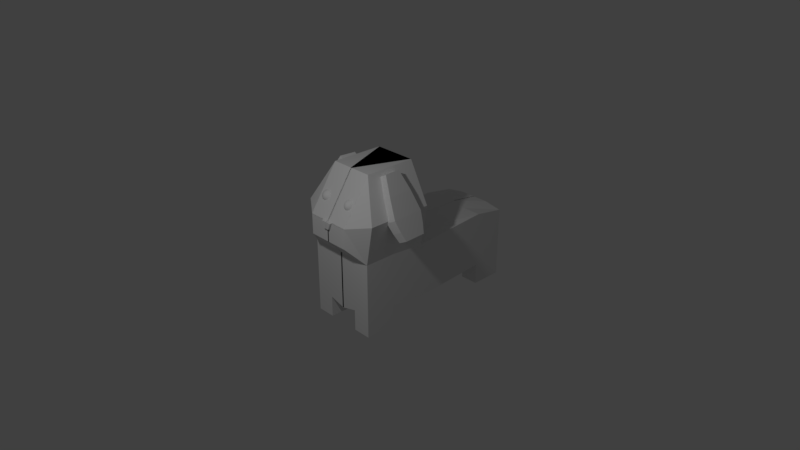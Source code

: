 # Source: dogplz.blend  (saved by Blender 2.79.0; exported with 4.5.12 LTS)
import bpy
from mathutils import Matrix  # noqa: F401  (used for matrix-valued properties, if any)

bpy.ops.wm.read_factory_settings(use_empty=True)
scene = bpy.context.scene
scene.name = 'Scene'

# ---- collections
col_collection_1 = bpy.data.collections.new('Collection 1'); scene.collection.children.link(col_collection_1)

# ---- materials (node trees are filled in below, after node groups)
mat_material = bpy.data.materials.new('Material')
mat_material.alpha_threshold = 0.0
mat_material.use_transparent_shadow = False
mat_material.roughness = 0.5
mat_material.line_color = (0.0, 0.0, 0.0, 1.0)

# ---- material node trees

# ---- world
world_world = bpy.data.worlds.new('World'); scene.world = world_world
world_world.color = (0.05088, 0.05088, 0.05088)
world_world.use_sun_shadow = False
world_world.sun_shadow_jitter_overblur = 0.0
world_world.cycles.sampling_method = 'MANUAL'

# ---- cameras
cam_camera = bpy.data.cameras.new('Camera')
cam_camera.clip_end = 100.0
cam_camera.lens = 35.0
cam_camera.sensor_width = 32.0
cam_camera.sensor_height = 18.0
cam_camera.ortho_scale = 7.314
cam_camera.dof.focus_distance = 0.0
cam_camera.dof.aperture_fstop = 128.0

# ---- lights
light_lamp = bpy.data.lights.new('Lamp', 'POINT')
light_lamp.transmission_factor = 0.0
light_lamp.cutoff_distance = 30.0
light_lamp.energy = 100.0
light_lamp.shadow_buffer_clip_start = 1.001
light_lamp.shadow_soft_size = 0.1
light_lamp.shadow_maximum_resolution = 0.006
light_lamp.use_absolute_resolution = True

# ---- meshes
me_cube = bpy.data.meshes.new('Cube')
me_cube.from_pydata([(0.4808, 0.4557, -0.6156), (0.4808, -0.4557, -0.5538), (0.2932, 0.4557, 1.272), (0.3007, -0.2619, 1.272), (-0.01103, 0.4557, -0.6156), (-0.01103, -0.4557, -0.6156), (-0.2897, 0.4557, 1.272), (-0.008811, -0.2619, 1.272), (0.4808, 0.4557, 0.1529), (0.4808, -0.4557, 0.1924), (-0.01103, 0.4557, 0.2602), (-0.01103, -0.4557, 0.1924), (0.4808, 1.977, -0.5538), (-0.01103, 1.977, -0.6156), (0.4808, 1.977, 0.148), (-0.01103, 1.977, 0.1924), (0.3019, -0.6527, 0.4097), (0.3075, -0.6527, 0.6837), (-0.008811, -0.6527, 0.6837), (-0.008811, -0.6527, 0.4097), (0.5809, 0.4557, 0.736), (0.5809, -0.4557, 0.736), (-0.00881, 0.4557, 0.736), (-0.008811, -0.4557, 0.736), (0.3019, -0.6527, 0.6857), (-0.008811, -0.6527, 0.6857), (0.2276, 0.4557, -0.6156), (0.2276, -0.4557, -0.5538), (-0.006849, 0.4557, 1.272), (0.1413, -0.2619, 1.272), (0.2276, -0.4557, 0.1924), (0.2276, 0.4557, 0.2245), (0.2276, 1.977, -0.5538), (0.2276, 1.977, 0.1924), (0.1447, -0.6527, 0.6837), (0.142, -0.6527, 0.4097), (0.142, -0.6527, 0.6857), (0.2773, 0.4557, 0.8038), (-0.01103, -0.4557, -0.3294), (0.4808, 0.4557, -0.3294), (0.4808, -0.4557, -0.3294), (-0.01103, 0.4557, -0.3294), (0.4808, 1.977, -0.3738), (-0.01103, 1.977, -0.3294), (0.2276, 1.977, -0.3294), (0.2276, -0.4557, -0.3294), (0.4808, -0.02288, -0.5538), (0.2971, 0.07887, 1.272), (-0.1422, 0.07887, 1.272), (-0.01103, -0.02288, -0.6156), (0.4808, -0.02288, 0.1924), (0.581, -0.02288, 0.736), (0.2276, -0.02288, -0.5538), (0.07097, 0.07887, 1.272), (0.4808, -0.02288, -0.3294), (-0.01103, 1.542, 0.2602), (-0.01103, 1.542, -0.6156), (0.4808, 1.542, -0.5538), (0.4808, 1.542, 0.2238), (0.2276, 1.542, -0.5538), (0.2276, 1.542, 0.2277), (0.4808, 1.542, -0.3294), (-0.01103, 1.542, -0.3294), (0.4808, -0.02288, -0.8455), (0.4808, -0.4557, -0.8455), (0.4808, 1.542, -0.8455), (0.4808, 1.977, -0.8455), (0.2276, -0.4557, -0.8455), (0.2276, 1.977, -0.8455), (0.2276, 1.542, -0.8455), (0.2276, -0.02288, -0.8455), (-0.03296, 2.336, -0.303), (-0.03513, 1.895, 0.1482), (-0.03296, 2.384, -0.2864), (-0.03513, 1.965, 0.173), (0.03461, 2.336, -0.303), (0.03679, 1.895, 0.1482), (0.03461, 2.384, -0.2864), (0.03679, 1.965, 0.173), (-0.06304, 2.16, -0.2044), (-0.09267, 2.053, -0.09053), (-0.09267, 1.945, 0.02329), (-0.09267, 2.13, 0.07019), (-0.09267, 2.237, -0.04363), (-0.06304, 2.345, -0.1575), (0.09432, 2.13, 0.07019), (0.09432, 2.237, -0.04363), (0.0647, 2.345, -0.1575), (0.09432, 1.945, 0.02329), (0.09432, 2.053, -0.09053), (0.0647, 2.16, -0.2044), (-0.09267, 2.13, 0.07019), (-0.09267, 2.237, -0.04363), (0.09432, 2.13, 0.07019), (0.09432, 2.237, -0.04363), (-0.0007156, -0.6847, 0.5951), (-0.0007156, -0.6847, 0.686), (-0.0007156, -0.6428, 0.5951), (-0.0007156, -0.6428, 0.686), (0.04018, -0.6847, 0.5951), (0.08065, -0.6847, 0.686), (0.04018, -0.6428, 0.5951), (0.08065, -0.6428, 0.686), (0.2749, -0.3999, 0.8827), (0.2762, -0.3989, 0.8983), (0.2749, -0.3999, 0.9139), (0.2708, -0.4028, 0.9288), (0.2643, -0.4075, 0.9426), (0.2555, -0.4138, 0.9547), (0.2447, -0.4215, 0.9647), (0.2325, -0.4303, 0.972), (0.2192, -0.4398, 0.9766), (0.2171, -0.4371, 0.82), (0.2284, -0.425, 0.8245), (0.2389, -0.4138, 0.8319), (0.248, -0.404, 0.8418), (0.2555, -0.396, 0.8539), (0.261, -0.39, 0.8677), (0.2645, -0.3863, 0.8827), (0.2656, -0.3851, 0.8983), (0.2645, -0.3863, 0.9139), (0.261, -0.39, 0.9288), (0.2555, -0.396, 0.9426), (0.248, -0.404, 0.9547), (0.2389, -0.4138, 0.9647), (0.2284, -0.425, 0.972), (0.2171, -0.4371, 0.9766), (0.2146, -0.4349, 0.82), (0.2235, -0.4206, 0.8245), (0.2317, -0.4075, 0.8319), (0.2389, -0.396, 0.8418), (0.2447, -0.3865, 0.8539), (0.2491, -0.3795, 0.8677), (0.2518, -0.3752, 0.8827), (0.2527, -0.3737, 0.8983), (0.2518, -0.3752, 0.9139), (0.2491, -0.3795, 0.9288), (0.2447, -0.3865, 0.9426), (0.2389, -0.396, 0.9547), (0.2317, -0.4075, 0.9647), (0.2235, -0.4206, 0.972), (0.2146, -0.4349, 0.9766), (0.2117, -0.4333, 0.82), (0.2179, -0.4174, 0.8245), (0.2235, -0.4028, 0.8319), (0.2284, -0.39, 0.8418), (0.2325, -0.3795, 0.8539), (0.2355, -0.3717, 0.8677), (0.2374, -0.3669, 0.8827), (0.238, -0.3653, 0.8983), (0.2374, -0.3669, 0.9139), (0.2355, -0.3717, 0.9288), (0.2325, -0.3795, 0.9426), (0.2284, -0.39, 0.9547), (0.2235, -0.4028, 0.9647), (0.2179, -0.4174, 0.972), (0.2117, -0.4333, 0.9766), (0.2086, -0.4322, 0.82), (0.2117, -0.4154, 0.8245), (0.2146, -0.3999, 0.8319), (0.2171, -0.3863, 0.8418), (0.2192, -0.3752, 0.8539), (0.2207, -0.3669, 0.8677), (0.2217, -0.3618, 0.8827), (0.222, -0.36, 0.8983), (0.2217, -0.3618, 0.9139), (0.2207, -0.3669, 0.9288), (0.2192, -0.3752, 0.9426), (0.2171, -0.3863, 0.9547), (0.2146, -0.3999, 0.9647), (0.2117, -0.4154, 0.972), (0.2086, -0.4322, 0.9766), (0.2054, -0.3989, 0.8319), (0.2054, -0.36, 0.8827), (0.2054, -0.3583, 0.8983), (0.2054, -0.36, 0.9139), (0.2054, -0.3653, 0.9288), (0.2054, -0.3737, 0.9426), (0.2054, -0.3851, 0.9547), (0.2054, -0.3989, 0.9647), (0.2054, -0.4147, 0.972), (0.2054, -0.4319, 0.9766), (0.2708, -0.4028, 0.8677), (0.2643, -0.4075, 0.8539), (0.2555, -0.4138, 0.8418), (0.2447, -0.4215, 0.8319), (0.2325, -0.4303, 0.8245), (0.2192, -0.4398, 0.82), (0.2207, -0.4429, 0.9766), (0.2355, -0.4364, 0.972), (0.2491, -0.4303, 0.9647), (0.261, -0.425, 0.9547), (0.2708, -0.4206, 0.9426), (0.2781, -0.4174, 0.9288), (0.2826, -0.4154, 0.9139), (0.2841, -0.4147, 0.8983), (0.2826, -0.4154, 0.8827), (0.2781, -0.4174, 0.8677), (0.2708, -0.4206, 0.8539), (0.261, -0.425, 0.8418), (0.2491, -0.4303, 0.8319), (0.2355, -0.4364, 0.8245), (0.2207, -0.4429, 0.82), (0.2217, -0.4463, 0.9766), (0.2374, -0.4429, 0.972), (0.2518, -0.4398, 0.9647), (0.2645, -0.4371, 0.9547), (0.2749, -0.4349, 0.9426), (0.2826, -0.4333, 0.9288), (0.2873, -0.4322, 0.9139), (0.289, -0.4319, 0.8983), (0.2873, -0.4322, 0.8827), (0.2826, -0.4333, 0.8677), (0.2749, -0.4349, 0.8539), (0.2645, -0.4371, 0.8418), (0.2518, -0.4398, 0.8319), (0.2374, -0.4429, 0.8245), (0.2217, -0.4463, 0.82), (0.222, -0.4497, 0.9766), (0.238, -0.4497, 0.972), (0.2527, -0.4497, 0.9647), (0.2656, -0.4497, 0.9547), (0.2762, -0.4497, 0.9426), (0.2841, -0.4497, 0.9288), (0.289, -0.4497, 0.9139), (0.2906, -0.4497, 0.8983), (0.289, -0.4497, 0.8827), (0.2841, -0.4497, 0.8677), (0.2762, -0.4497, 0.8539), (0.2656, -0.4497, 0.8418), (0.2527, -0.4497, 0.8319), (0.238, -0.4497, 0.8245), (0.222, -0.4497, 0.82), (0.2217, -0.4532, 0.9766), (0.2374, -0.4566, 0.972), (0.2518, -0.4597, 0.9647), (0.2645, -0.4624, 0.9547), (0.2749, -0.4646, 0.9426), (0.2826, -0.4662, 0.9288), (0.2873, -0.4672, 0.9139), (0.289, -0.4676, 0.8983), (0.2873, -0.4672, 0.8827), (0.2826, -0.4662, 0.8677), (0.2749, -0.4646, 0.8539), (0.2645, -0.4624, 0.8418), (0.2518, -0.4597, 0.8319), (0.2374, -0.4566, 0.8245), (0.2217, -0.4532, 0.82), (0.2207, -0.4566, 0.9766), (0.2355, -0.4631, 0.972), (0.2491, -0.4692, 0.9647), (0.261, -0.4745, 0.9547), (0.2708, -0.4788, 0.9426), (0.2781, -0.4821, 0.9288), (0.2826, -0.4841, 0.9139), (0.2841, -0.4847, 0.8983), (0.2826, -0.4841, 0.8827), (0.2781, -0.4821, 0.8677), (0.2708, -0.4788, 0.8539), (0.261, -0.4745, 0.8418), (0.2491, -0.4692, 0.8319), (0.2355, -0.4631, 0.8245), (0.2207, -0.4566, 0.82), (0.2192, -0.4597, 0.9766), (0.2325, -0.4692, 0.972), (0.2447, -0.478, 0.9647), (0.2555, -0.4857, 0.9547), (0.2643, -0.492, 0.9426), (0.2708, -0.4967, 0.9288), (0.2749, -0.4996, 0.9139), (0.2762, -0.5006, 0.8983), (0.2749, -0.4996, 0.8827), (0.2708, -0.4967, 0.8677), (0.2643, -0.492, 0.8539), (0.2555, -0.4857, 0.8418), (0.2447, -0.478, 0.8319), (0.2325, -0.4692, 0.8245), (0.2192, -0.4597, 0.82), (0.2171, -0.4624, 0.9766), (0.2284, -0.4745, 0.972), (0.2389, -0.4857, 0.9647), (0.248, -0.4955, 0.9547), (0.2555, -0.5035, 0.9426), (0.261, -0.5095, 0.9288), (0.2645, -0.5132, 0.9139), (0.2656, -0.5144, 0.8983), (0.2645, -0.5132, 0.8827), (0.261, -0.5095, 0.8677), (0.2555, -0.5035, 0.8539), (0.248, -0.4955, 0.8418), (0.2389, -0.4857, 0.8319), (0.2284, -0.4745, 0.8245), (0.2171, -0.4624, 0.82), (0.2146, -0.4646, 0.9766), (0.2235, -0.4788, 0.972), (0.2317, -0.492, 0.9647), (0.2389, -0.5035, 0.9547), (0.2447, -0.513, 0.9426), (0.2491, -0.52, 0.9288), (0.2518, -0.5243, 0.9139), (0.2527, -0.5258, 0.8983), (0.2518, -0.5243, 0.8827), (0.2491, -0.52, 0.8677), (0.2447, -0.513, 0.8539), (0.2389, -0.5035, 0.8418), (0.2317, -0.492, 0.8319), (0.2235, -0.4788, 0.8245), (0.2146, -0.4646, 0.82), (0.2054, -0.4497, 0.8185), (0.2117, -0.4662, 0.9766), (0.2179, -0.4821, 0.972), (0.2235, -0.4967, 0.9647), (0.2284, -0.5095, 0.9547), (0.2325, -0.52, 0.9426), (0.2355, -0.5278, 0.9288), (0.2374, -0.5326, 0.9139), (0.238, -0.5342, 0.8983), (0.2374, -0.5326, 0.8827), (0.2355, -0.5278, 0.8677), (0.2325, -0.52, 0.8539), (0.2284, -0.5095, 0.8418), (0.2235, -0.4967, 0.8319), (0.2179, -0.4821, 0.8245), (0.2117, -0.4662, 0.82), (0.2086, -0.4672, 0.9766), (0.2117, -0.4841, 0.972), (0.2146, -0.4996, 0.9647), (0.2171, -0.5132, 0.9547), (0.2192, -0.5243, 0.9426), (0.2207, -0.5326, 0.9288), (0.2217, -0.5377, 0.9139), (0.222, -0.5394, 0.8983), (0.2217, -0.5377, 0.8827), (0.2207, -0.5326, 0.8677), (0.2192, -0.5243, 0.8539), (0.2171, -0.5132, 0.8418), (0.2146, -0.4996, 0.8319), (0.2117, -0.4841, 0.8245), (0.2086, -0.4672, 0.82), (0.2054, -0.4676, 0.9766), (0.2054, -0.4847, 0.972), (0.2054, -0.5006, 0.9647), (0.2054, -0.5144, 0.9547), (0.2054, -0.5258, 0.9426), (0.2054, -0.5342, 0.9288), (0.2054, -0.5394, 0.9139), (0.2054, -0.5412, 0.8983), (0.2054, -0.5394, 0.8827), (0.2054, -0.5342, 0.8677), (0.2054, -0.5258, 0.8539), (0.2054, -0.5144, 0.8418), (0.2054, -0.5006, 0.8319), (0.2054, -0.4847, 0.8245), (0.2054, -0.4676, 0.82), (0.2021, -0.4672, 0.9766), (0.199, -0.4841, 0.972), (0.1961, -0.4996, 0.9647), (0.1936, -0.5132, 0.9547), (0.1916, -0.5243, 0.9426), (0.19, -0.5326, 0.9288), (0.1891, -0.5377, 0.9139), (0.1888, -0.5394, 0.8983), (0.1891, -0.5377, 0.8827), (0.19, -0.5326, 0.8677), (0.1916, -0.5243, 0.8539), (0.1936, -0.5132, 0.8418), (0.1961, -0.4996, 0.8319), (0.199, -0.4841, 0.8245), (0.2021, -0.4672, 0.82), (0.199, -0.4662, 0.9766), (0.1929, -0.4821, 0.972), (0.1873, -0.4967, 0.9647), (0.1823, -0.5095, 0.9547), (0.1783, -0.52, 0.9426), (0.1752, -0.5278, 0.9288), (0.1734, -0.5326, 0.9139), (0.1728, -0.5342, 0.8983), (0.1734, -0.5326, 0.8827), (0.1752, -0.5278, 0.8677), (0.1783, -0.52, 0.8539), (0.1823, -0.5095, 0.8418), (0.1873, -0.4967, 0.8319), (0.1929, -0.4821, 0.8245), (0.199, -0.4662, 0.82), (0.1961, -0.4646, 0.9766), (0.1873, -0.4788, 0.972), (0.1791, -0.492, 0.9647), (0.1719, -0.5035, 0.9547), (0.166, -0.513, 0.9426), (0.1616, -0.52, 0.9288), (0.1589, -0.5243, 0.9139), (0.158, -0.5258, 0.8983), (0.1589, -0.5243, 0.8827), (0.1616, -0.52, 0.8677), (0.166, -0.513, 0.8539), (0.1719, -0.5035, 0.8418), (0.1791, -0.492, 0.8319), (0.1873, -0.4788, 0.8245), (0.1961, -0.4646, 0.82), (0.2054, -0.4497, 0.9781), (0.1936, -0.4624, 0.9766), (0.1823, -0.4745, 0.972), (0.1719, -0.4857, 0.9647), (0.1628, -0.4955, 0.9547), (0.1553, -0.5035, 0.9426), (0.1497, -0.5095, 0.9288), (0.1463, -0.5132, 0.9139), (0.1451, -0.5144, 0.8983), (0.1463, -0.5132, 0.8827), (0.1497, -0.5095, 0.8677), (0.1553, -0.5035, 0.8539), (0.1628, -0.4955, 0.8418), (0.1719, -0.4857, 0.8319), (0.1823, -0.4745, 0.8245), (0.1936, -0.4624, 0.82), (0.1916, -0.4597, 0.9766), (0.1783, -0.4692, 0.972), (0.166, -0.478, 0.9647), (0.1553, -0.4857, 0.9547), (0.1465, -0.492, 0.9426), (0.1399, -0.4967, 0.9288), (0.1359, -0.4996, 0.9139), (0.1345, -0.5006, 0.8983), (0.1359, -0.4996, 0.8827), (0.1399, -0.4967, 0.8677), (0.1465, -0.492, 0.8539), (0.1553, -0.4857, 0.8418), (0.166, -0.478, 0.8319), (0.1783, -0.4692, 0.8245), (0.1916, -0.4597, 0.82), (0.19, -0.4566, 0.9766), (0.1752, -0.4631, 0.972), (0.1616, -0.4692, 0.9647), (0.1497, -0.4745, 0.9547), (0.1399, -0.4788, 0.9426), (0.1326, -0.4821, 0.9288), (0.1282, -0.4841, 0.9139), (0.1266, -0.4847, 0.8983), (0.1282, -0.4841, 0.8827), (0.1326, -0.4821, 0.8677), (0.1399, -0.4788, 0.8539), (0.1497, -0.4745, 0.8418), (0.1616, -0.4692, 0.8319), (0.1752, -0.4631, 0.8245), (0.19, -0.4566, 0.82), (0.1891, -0.4532, 0.9766), (0.1734, -0.4566, 0.972), (0.1589, -0.4597, 0.9647), (0.1463, -0.4624, 0.9547), (0.1359, -0.4646, 0.9426), (0.1282, -0.4662, 0.9288), (0.1234, -0.4672, 0.9139), (0.1218, -0.4676, 0.8983), (0.1234, -0.4672, 0.8827), (0.1282, -0.4662, 0.8677), (0.1359, -0.4646, 0.8539), (0.1463, -0.4624, 0.8418), (0.1589, -0.4597, 0.8319), (0.1734, -0.4566, 0.8245), (0.1891, -0.4532, 0.82), (0.1888, -0.4497, 0.9766), (0.1728, -0.4497, 0.972), (0.158, -0.4497, 0.9647), (0.1451, -0.4497, 0.9547), (0.1345, -0.4497, 0.9426), (0.1266, -0.4497, 0.9288), (0.1218, -0.4497, 0.9139), (0.1202, -0.4497, 0.8983), (0.1218, -0.4497, 0.8827), (0.1266, -0.4497, 0.8677), (0.1345, -0.4497, 0.8539), (0.1451, -0.4497, 0.8418), (0.158, -0.4497, 0.8319), (0.1728, -0.4497, 0.8245), (0.1888, -0.4497, 0.82), (0.1891, -0.4463, 0.9766), (0.1734, -0.4429, 0.972), (0.1589, -0.4398, 0.9647), (0.1463, -0.4371, 0.9547), (0.1359, -0.4349, 0.9426), (0.1282, -0.4333, 0.9288), (0.1234, -0.4322, 0.9139), (0.1218, -0.4319, 0.8983), (0.1234, -0.4322, 0.8827), (0.1282, -0.4333, 0.8677), (0.1359, -0.4349, 0.8539), (0.1463, -0.4371, 0.8418), (0.1589, -0.4398, 0.8319), (0.1734, -0.4429, 0.8245), (0.1891, -0.4463, 0.82), (0.19, -0.4429, 0.9766), (0.1752, -0.4364, 0.972), (0.1616, -0.4303, 0.9647), (0.1497, -0.425, 0.9547), (0.1399, -0.4206, 0.9426), (0.1326, -0.4174, 0.9288), (0.1282, -0.4154, 0.9139), (0.1266, -0.4147, 0.8983), (0.1282, -0.4154, 0.8827), (0.1326, -0.4174, 0.8677), (0.1399, -0.4206, 0.8539), (0.1497, -0.425, 0.8418), (0.1616, -0.4303, 0.8319), (0.1752, -0.4364, 0.8245), (0.19, -0.4429, 0.82), (0.1916, -0.4398, 0.9766), (0.1783, -0.4303, 0.972), (0.166, -0.4215, 0.9647), (0.1553, -0.4138, 0.9547), (0.1465, -0.4075, 0.9426), (0.1399, -0.4028, 0.9288), (0.1359, -0.3999, 0.9139), (0.1345, -0.3989, 0.8983), (0.1359, -0.3999, 0.8827), (0.1399, -0.4028, 0.8677), (0.1465, -0.4075, 0.8539), (0.1553, -0.4138, 0.8418), (0.166, -0.4215, 0.8319), (0.1783, -0.4303, 0.8245), (0.1916, -0.4398, 0.82), (0.1936, -0.4371, 0.9766), (0.1823, -0.425, 0.972), (0.1719, -0.4138, 0.9647), (0.1628, -0.404, 0.9547), (0.1553, -0.396, 0.9426), (0.1497, -0.39, 0.9288), (0.1463, -0.3863, 0.9139), (0.1451, -0.3851, 0.8983), (0.1463, -0.3863, 0.8827), (0.1497, -0.39, 0.8677), (0.1553, -0.396, 0.8539), (0.1628, -0.404, 0.8418), (0.1719, -0.4138, 0.8319), (0.1823, -0.425, 0.8245), (0.1936, -0.4371, 0.82), (0.1961, -0.4349, 0.9766), (0.1873, -0.4206, 0.972), (0.1791, -0.4075, 0.9647), (0.1719, -0.396, 0.9547), (0.166, -0.3865, 0.9426), (0.1616, -0.3795, 0.9288), (0.1589, -0.3752, 0.9139), (0.158, -0.3737, 0.8983), (0.1589, -0.3752, 0.8827), (0.1616, -0.3795, 0.8677), (0.166, -0.3865, 0.8539), (0.1719, -0.396, 0.8418), (0.1791, -0.4075, 0.8319), (0.1873, -0.4206, 0.8245), (0.1961, -0.4349, 0.82), (0.199, -0.4333, 0.9766), (0.1929, -0.4174, 0.972), (0.1873, -0.4028, 0.9647), (0.1823, -0.39, 0.9547), (0.1783, -0.3795, 0.9426), (0.1752, -0.3717, 0.9288), (0.1734, -0.3669, 0.9139), (0.1728, -0.3653, 0.8983), (0.1734, -0.3669, 0.8827), (0.1752, -0.3717, 0.8677), (0.1783, -0.3795, 0.8539), (0.1823, -0.39, 0.8418), (0.1873, -0.4028, 0.8319), (0.1929, -0.4174, 0.8245), (0.199, -0.4333, 0.82), (0.2021, -0.4322, 0.9766), (0.199, -0.4154, 0.972), (0.1961, -0.3999, 0.9647), (0.1936, -0.3863, 0.9547), (0.1916, -0.3752, 0.9426), (0.19, -0.3669, 0.9288), (0.1891, -0.3618, 0.9139), (0.1888, -0.36, 0.8983), (0.1891, -0.3618, 0.8827), (0.19, -0.3669, 0.8677), (0.1916, -0.3752, 0.8539), (0.1936, -0.3863, 0.8418), (0.1961, -0.3999, 0.8319), (0.199, -0.4154, 0.8245), (0.2021, -0.4322, 0.82), (0.2054, -0.3653, 0.8677), (0.2054, -0.3737, 0.8539), (0.2054, -0.3851, 0.8418), (0.2054, -0.4147, 0.8245), (0.2054, -0.4319, 0.82), (0.701, -0.1213, 0.4631), (0.3105, -0.08995, 1.197), (0.6806, 0.1889, 0.4569), (0.2956, 0.1355, 1.192), (0.8105, -0.1129, 0.521), (0.42, -0.0816, 1.255), (0.7901, 0.1972, 0.5148), (0.4051, 0.1438, 1.25), (0.5557, -0.1994, 0.7051), (0.4233, -0.1543, 0.9491), (0.4177, 0.2057, 0.9515), (0.5437, 0.2581, 0.7057), (0.5362, 0.2147, 1.014), (0.6622, 0.2671, 0.7683), (0.5598, -0.1439, 1.021), (0.6923, -0.189, 0.7773), (0.6186, 0.228, 0.5684), (0.7321, 0.2367, 0.6285), (0.7579, -0.1551, 0.6362), (0.6363, -0.1644, 0.5719)], [], [(51, 47, 3, 21), (62, 55, 15, 43), (29, 7, 18, 34), (53, 48, 7, 29), (52, 27, 5, 49), (45, 30, 11, 38), (37, 31, 10, 22), (54, 50, 9, 40), (44, 32, 13, 43), (61, 57, 12, 42), (60, 58, 14, 33), (59, 56, 13, 32), (36, 34, 18, 25), (30, 9, 16, 35), (23, 11, 19, 25), (21, 3, 17, 24), (9, 21, 24, 16), (7, 23, 25, 18), (35, 36, 25, 19), (28, 37, 22, 6), (50, 51, 21, 9), (2, 20, 37, 28), (16, 24, 36, 35), (11, 30, 35, 19), (24, 17, 34, 36), (57, 59, 69, 65), (55, 60, 33, 15), (42, 12, 32, 44), (20, 8, 31, 37), (40, 9, 30, 45), (59, 32, 68, 69), (47, 53, 29, 3), (3, 29, 34, 17), (1, 40, 45, 27), (14, 42, 44, 33), (58, 61, 42, 14), (33, 44, 43, 15), (46, 54, 40, 1), (27, 45, 38, 5), (56, 62, 43, 13), (0, 39, 54, 46), (2, 28, 53, 47), (0, 46, 52, 26), (8, 20, 51, 50), (39, 8, 50, 54), (26, 52, 49, 4), (28, 6, 48, 53), (20, 2, 47, 51), (4, 41, 62, 56), (8, 39, 61, 58), (10, 31, 60, 55), (0, 26, 59, 57), (26, 4, 56, 59), (31, 8, 58, 60), (39, 0, 57, 61), (41, 10, 55, 62), (65, 69, 68, 66), (63, 64, 67, 70), (27, 52, 70, 67), (12, 57, 65, 66), (1, 27, 67, 64), (52, 46, 63, 70), (32, 12, 66, 68), (46, 1, 64, 63), (81, 72, 74, 82), (82, 74, 78, 85), (85, 78, 76, 88), (88, 76, 72, 81), (73, 77, 75, 71), (78, 74, 72, 76), (75, 90, 79, 71), (90, 89, 80, 79), (89, 88, 81, 80), (77, 87, 90, 75), (87, 86, 89, 90), (86, 85, 88, 89), (73, 84, 87, 77), (84, 83, 86, 87), (83, 82, 91, 92), (71, 79, 84, 73), (79, 80, 83, 84), (80, 81, 82, 83), (92, 91, 93, 94), (82, 85, 93, 91), (85, 86, 94, 93), (86, 83, 92, 94), (95, 96, 98, 97), (97, 98, 102, 101), (101, 102, 100, 99), (99, 100, 96, 95), (97, 101, 99, 95), (102, 98, 96, 100), (581, 580, 162, 161), (178, 179, 169, 168), (582, 581, 161, 160), (177, 178, 168, 167), (172, 582, 160, 159), (176, 177, 167, 166), (583, 172, 159, 158), (175, 176, 166, 165), (584, 583, 158, 157), (174, 175, 165, 164), (181, 399, 171), (308, 584, 157), (173, 174, 164, 163), (180, 181, 171, 170), (580, 173, 163, 162), (179, 180, 170, 169), (170, 171, 156, 155), (162, 163, 148, 147), (169, 170, 155, 154), (161, 162, 147, 146), (168, 169, 154, 153), (160, 161, 146, 145), (167, 168, 153, 152), (159, 160, 145, 144), (166, 167, 152, 151), (158, 159, 144, 143), (165, 166, 151, 150), (157, 158, 143, 142), (164, 165, 150, 149), (171, 399, 156), (308, 157, 142), (163, 164, 149, 148), (151, 152, 137, 136), (143, 144, 129, 128), (150, 151, 136, 135), (142, 143, 128, 127), (149, 150, 135, 134), (156, 399, 141), (308, 142, 127), (148, 149, 134, 133), (155, 156, 141, 140), (147, 148, 133, 132), (154, 155, 140, 139), (146, 147, 132, 131), (153, 154, 139, 138), (145, 146, 131, 130), (152, 153, 138, 137), (144, 145, 130, 129), (132, 133, 118, 117), (139, 140, 125, 124), (131, 132, 117, 116), (138, 139, 124, 123), (130, 131, 116, 115), (137, 138, 123, 122), (129, 130, 115, 114), (136, 137, 122, 121), (128, 129, 114, 113), (135, 136, 121, 120), (127, 128, 113, 112), (134, 135, 120, 119), (141, 399, 126), (308, 127, 112), (133, 134, 119, 118), (140, 141, 126, 125), (113, 114, 185, 186), (120, 121, 106, 105), (112, 113, 186, 187), (119, 120, 105, 104), (126, 399, 111), (308, 112, 187), (118, 119, 104, 103), (125, 126, 111, 110), (117, 118, 103, 182), (124, 125, 110, 109), (116, 117, 182, 183), (123, 124, 109, 108), (115, 116, 183, 184), (122, 123, 108, 107), (114, 115, 184, 185), (121, 122, 107, 106), (183, 182, 197, 198), (108, 109, 190, 191), (184, 183, 198, 199), (107, 108, 191, 192), (185, 184, 199, 200), (106, 107, 192, 193), (186, 185, 200, 201), (105, 106, 193, 194), (187, 186, 201, 202), (104, 105, 194, 195), (111, 399, 188), (308, 187, 202), (103, 104, 195, 196), (110, 111, 188, 189), (182, 103, 196, 197), (109, 110, 189, 190), (202, 201, 216, 217), (195, 194, 209, 210), (188, 399, 203), (308, 202, 217), (196, 195, 210, 211), (189, 188, 203, 204), (197, 196, 211, 212), (190, 189, 204, 205), (198, 197, 212, 213), (191, 190, 205, 206), (199, 198, 213, 214), (192, 191, 206, 207), (200, 199, 214, 215), (193, 192, 207, 208), (201, 200, 215, 216), (194, 193, 208, 209), (206, 205, 220, 221), (214, 213, 228, 229), (207, 206, 221, 222), (215, 214, 229, 230), (208, 207, 222, 223), (216, 215, 230, 231), (209, 208, 223, 224), (217, 216, 231, 232), (210, 209, 224, 225), (203, 399, 218), (308, 217, 232), (211, 210, 225, 226), (204, 203, 218, 219), (212, 211, 226, 227), (205, 204, 219, 220), (213, 212, 227, 228), (225, 224, 239, 240), (218, 399, 233), (308, 232, 247), (226, 225, 240, 241), (219, 218, 233, 234), (227, 226, 241, 242), (220, 219, 234, 235), (228, 227, 242, 243), (221, 220, 235, 236), (229, 228, 243, 244), (222, 221, 236, 237), (230, 229, 244, 245), (223, 222, 237, 238), (231, 230, 245, 246), (224, 223, 238, 239), (232, 231, 246, 247), (244, 243, 258, 259), (237, 236, 251, 252), (245, 244, 259, 260), (238, 237, 252, 253), (246, 245, 260, 261), (239, 238, 253, 254), (247, 246, 261, 262), (240, 239, 254, 255), (233, 399, 248), (308, 247, 262), (241, 240, 255, 256), (234, 233, 248, 249), (242, 241, 256, 257), (235, 234, 249, 250), (243, 242, 257, 258), (236, 235, 250, 251), (248, 399, 263), (308, 262, 277), (256, 255, 270, 271), (249, 248, 263, 264), (257, 256, 271, 272), (250, 249, 264, 265), (258, 257, 272, 273), (251, 250, 265, 266), (259, 258, 273, 274), (252, 251, 266, 267), (260, 259, 274, 275), (253, 252, 267, 268), (261, 260, 275, 276), (254, 253, 268, 269), (262, 261, 276, 277), (255, 254, 269, 270), (267, 266, 281, 282), (275, 274, 289, 290), (268, 267, 282, 283), (276, 275, 290, 291), (269, 268, 283, 284), (277, 276, 291, 292), (270, 269, 284, 285), (263, 399, 278), (308, 277, 292), (271, 270, 285, 286), (264, 263, 278, 279), (272, 271, 286, 287), (265, 264, 279, 280), (273, 272, 287, 288), (266, 265, 280, 281), (274, 273, 288, 289), (286, 285, 300, 301), (279, 278, 293, 294), (287, 286, 301, 302), (280, 279, 294, 295), (288, 287, 302, 303), (281, 280, 295, 296), (289, 288, 303, 304), (282, 281, 296, 297), (290, 289, 304, 305), (283, 282, 297, 298), (291, 290, 305, 306), (284, 283, 298, 299), (292, 291, 306, 307), (285, 284, 299, 300), (278, 399, 293), (308, 292, 307), (305, 304, 320, 321), (298, 297, 313, 314), (306, 305, 321, 322), (299, 298, 314, 315), (307, 306, 322, 323), (300, 299, 315, 316), (293, 399, 309), (308, 307, 323), (301, 300, 316, 317), (294, 293, 309, 310), (302, 301, 317, 318), (295, 294, 310, 311), (303, 302, 318, 319), (296, 295, 311, 312), (304, 303, 319, 320), (297, 296, 312, 313), (318, 317, 332, 333), (311, 310, 325, 326), (319, 318, 333, 334), (312, 311, 326, 327), (320, 319, 334, 335), (313, 312, 327, 328), (321, 320, 335, 336), (314, 313, 328, 329), (322, 321, 336, 337), (315, 314, 329, 330), (323, 322, 337, 338), (316, 315, 330, 331), (309, 399, 324), (308, 323, 338), (317, 316, 331, 332), (310, 309, 324, 325), (337, 336, 351, 352), (330, 329, 344, 345), (338, 337, 352, 353), (331, 330, 345, 346), (324, 399, 339), (308, 338, 353), (332, 331, 346, 347), (325, 324, 339, 340), (333, 332, 347, 348), (326, 325, 340, 341), (334, 333, 348, 349), (327, 326, 341, 342), (335, 334, 349, 350), (328, 327, 342, 343), (336, 335, 350, 351), (329, 328, 343, 344), (341, 340, 355, 356), (349, 348, 363, 364), (342, 341, 356, 357), (350, 349, 364, 365), (343, 342, 357, 358), (351, 350, 365, 366), (344, 343, 358, 359), (352, 351, 366, 367), (345, 344, 359, 360), (353, 352, 367, 368), (346, 345, 360, 361), (339, 399, 354), (308, 353, 368), (347, 346, 361, 362), (340, 339, 354, 355), (348, 347, 362, 363), (360, 359, 374, 375), (368, 367, 382, 383), (361, 360, 375, 376), (354, 399, 369), (308, 368, 383), (362, 361, 376, 377), (355, 354, 369, 370), (363, 362, 377, 378), (356, 355, 370, 371), (364, 363, 378, 379), (357, 356, 371, 372), (365, 364, 379, 380), (358, 357, 372, 373), (366, 365, 380, 381), (359, 358, 373, 374), (367, 366, 381, 382), (379, 378, 393, 394), (372, 371, 386, 387), (380, 379, 394, 395), (373, 372, 387, 388), (381, 380, 395, 396), (374, 373, 388, 389), (382, 381, 396, 397), (375, 374, 389, 390), (383, 382, 397, 398), (376, 375, 390, 391), (369, 399, 384), (308, 383, 398), (377, 376, 391, 392), (370, 369, 384, 385), (378, 377, 392, 393), (371, 370, 385, 386), (398, 397, 413, 414), (391, 390, 406, 407), (384, 399, 400), (308, 398, 414), (392, 391, 407, 408), (385, 384, 400, 401), (393, 392, 408, 409), (386, 385, 401, 402), (394, 393, 409, 410), (387, 386, 402, 403), (395, 394, 410, 411), (388, 387, 403, 404), (396, 395, 411, 412), (389, 388, 404, 405), (397, 396, 412, 413), (390, 389, 405, 406), (403, 402, 417, 418), (411, 410, 425, 426), (404, 403, 418, 419), (412, 411, 426, 427), (405, 404, 419, 420), (413, 412, 427, 428), (406, 405, 420, 421), (414, 413, 428, 429), (407, 406, 421, 422), (400, 399, 415), (308, 414, 429), (408, 407, 422, 423), (401, 400, 415, 416), (409, 408, 423, 424), (402, 401, 416, 417), (410, 409, 424, 425), (422, 421, 436, 437), (415, 399, 430), (308, 429, 444), (423, 422, 437, 438), (416, 415, 430, 431), (424, 423, 438, 439), (417, 416, 431, 432), (425, 424, 439, 440), (418, 417, 432, 433), (426, 425, 440, 441), (419, 418, 433, 434), (427, 426, 441, 442), (420, 419, 434, 435), (428, 427, 442, 443), (421, 420, 435, 436), (429, 428, 443, 444), (441, 440, 455, 456), (434, 433, 448, 449), (442, 441, 456, 457), (435, 434, 449, 450), (443, 442, 457, 458), (436, 435, 450, 451), (444, 443, 458, 459), (437, 436, 451, 452), (430, 399, 445), (308, 444, 459), (438, 437, 452, 453), (431, 430, 445, 446), (439, 438, 453, 454), (432, 431, 446, 447), (440, 439, 454, 455), (433, 432, 447, 448), (308, 459, 474), (453, 452, 467, 468), (446, 445, 460, 461), (454, 453, 468, 469), (447, 446, 461, 462), (455, 454, 469, 470), (448, 447, 462, 463), (456, 455, 470, 471), (449, 448, 463, 464), (457, 456, 471, 472), (450, 449, 464, 465), (458, 457, 472, 473), (451, 450, 465, 466), (459, 458, 473, 474), (452, 451, 466, 467), (445, 399, 460), (472, 471, 486, 487), (465, 464, 479, 480), (473, 472, 487, 488), (466, 465, 480, 481), (474, 473, 488, 489), (467, 466, 481, 482), (460, 399, 475), (308, 474, 489), (468, 467, 482, 483), (461, 460, 475, 476), (469, 468, 483, 484), (462, 461, 476, 477), (470, 469, 484, 485), (463, 462, 477, 478), (471, 470, 485, 486), (464, 463, 478, 479), (476, 475, 490, 491), (484, 483, 498, 499), (477, 476, 491, 492), (485, 484, 499, 500), (478, 477, 492, 493), (486, 485, 500, 501), (479, 478, 493, 494), (487, 486, 501, 502), (480, 479, 494, 495), (488, 487, 502, 503), (481, 480, 495, 496), (489, 488, 503, 504), (482, 481, 496, 497), (475, 399, 490), (308, 489, 504), (483, 482, 497, 498), (495, 494, 509, 510), (503, 502, 517, 518), (496, 495, 510, 511), (504, 503, 518, 519), (497, 496, 511, 512), (490, 399, 505), (308, 504, 519), (498, 497, 512, 513), (491, 490, 505, 506), (499, 498, 513, 514), (492, 491, 506, 507), (500, 499, 514, 515), (493, 492, 507, 508), (501, 500, 515, 516), (494, 493, 508, 509), (502, 501, 516, 517), (514, 513, 528, 529), (507, 506, 521, 522), (515, 514, 529, 530), (508, 507, 522, 523), (516, 515, 530, 531), (509, 508, 523, 524), (517, 516, 531, 532), (510, 509, 524, 525), (518, 517, 532, 533), (511, 510, 525, 526), (519, 518, 533, 534), (512, 511, 526, 527), (505, 399, 520), (308, 519, 534), (513, 512, 527, 528), (506, 505, 520, 521), (533, 532, 547, 548), (526, 525, 540, 541), (534, 533, 548, 549), (527, 526, 541, 542), (520, 399, 535), (308, 534, 549), (528, 527, 542, 543), (521, 520, 535, 536), (529, 528, 543, 544), (522, 521, 536, 537), (530, 529, 544, 545), (523, 522, 537, 538), (531, 530, 545, 546), (524, 523, 538, 539), (532, 531, 546, 547), (525, 524, 539, 540), (537, 536, 551, 552), (545, 544, 559, 560), (538, 537, 552, 553), (546, 545, 560, 561), (539, 538, 553, 554), (547, 546, 561, 562), (540, 539, 554, 555), (548, 547, 562, 563), (541, 540, 555, 556), (549, 548, 563, 564), (542, 541, 556, 557), (535, 399, 550), (308, 549, 564), (543, 542, 557, 558), (536, 535, 550, 551), (544, 543, 558, 559), (556, 555, 570, 571), (564, 563, 578, 579), (557, 556, 571, 572), (550, 399, 565), (308, 564, 579), (558, 557, 572, 573), (551, 550, 565, 566), (559, 558, 573, 574), (552, 551, 566, 567), (560, 559, 574, 575), (553, 552, 567, 568), (561, 560, 575, 576), (554, 553, 568, 569), (562, 561, 576, 577), (555, 554, 569, 570), (563, 562, 577, 578), (575, 574, 580, 581), (568, 567, 179, 178), (576, 575, 581, 582), (569, 568, 178, 177), (577, 576, 582, 172), (570, 569, 177, 176), (578, 577, 172, 583), (571, 570, 176, 175), (579, 578, 583, 584), (572, 571, 175, 174), (565, 399, 181), (308, 579, 584), (573, 572, 174, 173), (566, 565, 181, 180), (574, 573, 173, 580), (567, 566, 180, 179), (594, 586, 588, 595), (595, 588, 592, 597), (597, 592, 590, 599), (599, 590, 586, 594), (587, 591, 589, 585), (592, 588, 586, 590), (603, 600, 593, 604), (600, 599, 594, 593), (602, 598, 600, 603), (598, 597, 599, 600), (601, 596, 598, 602), (596, 595, 597, 598), (604, 593, 596, 601), (593, 594, 595, 596), (585, 604, 601, 587), (587, 601, 602, 591), (591, 602, 603, 589), (589, 603, 604, 585)])
_uv = me_cube.uv_layers.new(name='UVMap')
_uv.uv.foreach_set('vector', [0.1363, 0.1103, 0.01144, 0.1339, 0.01147, 0.05601, 0.1363, 0.01142, 0.5836, 0.2594, 0.7179, 0.2594, 0.7024, 0.3589, 0.5836, 0.3589, 0.619, 0.382, 0.6532, 0.3822, 0.6532, 0.5157, 0.6182, 0.5155, 0.4094, 0.6684, 0.3608, 0.6689, 0.3904, 0.5908, 0.4246, 0.5905, 0.7984, 0.1102, 0.7984, 0.01142, 0.8531, 0.01188, 0.8531, 0.1107, 0.5976, 0.7472, 0.5983, 0.6281, 0.6527, 0.6284, 0.652, 0.7475, 0.07404, 0.7458, 0.12, 0.6212, 0.1703, 0.6436, 0.141, 0.7482, 0.3781, 0.1105, 0.2592, 0.1104, 0.2592, 0.01158, 0.3781, 0.01161, 0.2475, 0.7093, 0.2475, 0.7605, 0.1931, 0.7747, 0.1931, 0.7093, 0.3781, 0.4677, 0.4292, 0.4678, 0.4292, 0.5673, 0.3882, 0.5673, 0.7984, 0.6901, 0.7407, 0.6901, 0.7408, 0.59, 0.7984, 0.5904, 0.7984, 0.4673, 0.8531, 0.4677, 0.8531, 0.5672, 0.7984, 0.5667, 0.4837, 0.6279, 0.4842, 0.6273, 0.4842, 0.6624, 0.4837, 0.6624, 0.5983, 0.6281, 0.5406, 0.6277, 0.582, 0.5778, 0.6185, 0.5781, 0.9181, 0.1397, 0.94, 0.2617, 0.887, 0.2209, 0.8759, 0.1589, 0.5184, 0.5034, 0.5826, 0.3818, 0.5811, 0.5153, 0.5823, 0.5148, 0.5406, 0.6277, 0.5184, 0.5034, 0.5823, 0.5148, 0.582, 0.5778, 0.94, 0.01142, 0.9181, 0.1397, 0.8759, 0.1589, 0.876, 0.1594, 0.6185, 0.5781, 0.6188, 0.515, 0.6532, 0.5152, 0.6528, 0.5782, 0.1082, 0.8662, 0.07404, 0.7458, 0.141, 0.7482, 0.1703, 0.8833, 0.2592, 0.1104, 0.1363, 0.1103, 0.1363, 0.01142, 0.2592, 0.01158, 0.04219, 0.848, 0.0114, 0.7125, 0.07404, 0.7458, 0.1082, 0.8662, 0.582, 0.5778, 0.5823, 0.5148, 0.6188, 0.515, 0.6185, 0.5781, 0.6527, 0.6284, 0.5983, 0.6281, 0.6185, 0.5781, 0.6528, 0.5782, 0.4837, 0.5914, 0.4842, 0.5901, 0.4842, 0.6273, 0.4837, 0.6279, 0.0114, 0.9062, 0.06913, 0.9062, 0.06913, 0.9728, 0.0114, 0.9728, 0.8527, 0.6904, 0.7984, 0.6901, 0.7984, 0.5904, 0.8529, 0.5904, 0.3053, 0.7194, 0.3053, 0.7605, 0.2475, 0.7605, 0.2475, 0.7093, 0.0114, 0.7125, 0.0687, 0.5901, 0.12, 0.6212, 0.07404, 0.7458, 0.5399, 0.7469, 0.5406, 0.6277, 0.5983, 0.6281, 0.5976, 0.7472, 0.8757, 0.8836, 0.8757, 0.7841, 0.9421, 0.7841, 0.9421, 0.8836, 0.4609, 0.6679, 0.4094, 0.6684, 0.4246, 0.5905, 0.4609, 0.5901, 0.5826, 0.3818, 0.619, 0.382, 0.6182, 0.5155, 0.5811, 0.5153, 0.5396, 0.7981, 0.5399, 0.7469, 0.5976, 0.7472, 0.5973, 0.7985, 0.3053, 0.6003, 0.3053, 0.7194, 0.2475, 0.7093, 0.2475, 0.5901, 0.252, 0.4677, 0.3781, 0.4677, 0.3882, 0.5673, 0.2693, 0.5672, 0.2475, 0.5901, 0.2475, 0.7093, 0.1931, 0.7093, 0.1931, 0.5901, 0.4292, 0.1105, 0.3781, 0.1105, 0.3781, 0.01161, 0.4292, 0.01162, 0.5973, 0.7985, 0.5976, 0.7472, 0.652, 0.7475, 0.6516, 0.8129, 0.5184, 0.2594, 0.5836, 0.2594, 0.5836, 0.3589, 0.5184, 0.3589, 0.4433, 0.2198, 0.3781, 0.2198, 0.3781, 0.1105, 0.4292, 0.1105, 0.4609, 0.7539, 0.3925, 0.7546, 0.4094, 0.6684, 0.4609, 0.6679, 0.741, 0.22, 0.7407, 0.1103, 0.7984, 0.1102, 0.7987, 0.2199, 0.2682, 0.2197, 0.1363, 0.2196, 0.1363, 0.1103, 0.2592, 0.1104, 0.3781, 0.2198, 0.2682, 0.2197, 0.2592, 0.1104, 0.3781, 0.1105, 0.7987, 0.2199, 0.7984, 0.1102, 0.8531, 0.1107, 0.8531, 0.2199, 0.3925, 0.7546, 0.3281, 0.7552, 0.3608, 0.6689, 0.4094, 0.6684, 0.1363, 0.2196, 0.0114, 0.2199, 0.01144, 0.1339, 0.1363, 0.1103, 0.5184, 0.01145, 0.5836, 0.01144, 0.5836, 0.2594, 0.5184, 0.2594, 0.2682, 0.2197, 0.3781, 0.2198, 0.3781, 0.4677, 0.252, 0.4677, 0.8529, 0.9382, 0.7985, 0.9379, 0.7984, 0.6901, 0.8527, 0.6904, 0.741, 0.22, 0.7987, 0.2199, 0.7984, 0.4673, 0.7407, 0.4673, 0.7987, 0.2199, 0.8531, 0.2199, 0.8531, 0.4677, 0.7984, 0.4673, 0.7985, 0.9379, 0.741, 0.9373, 0.7407, 0.6901, 0.7984, 0.6901, 0.3781, 0.2198, 0.4433, 0.2198, 0.4292, 0.4678, 0.3781, 0.4677, 0.5836, 0.01144, 0.7179, 0.01142, 0.7179, 0.2594, 0.5836, 0.2594, 0.1931, 0.85, 0.2508, 0.85, 0.2508, 0.9494, 0.1931, 0.9495, 0.5761, 0.8879, 0.5761, 0.9867, 0.5184, 0.9867, 0.5184, 0.888, 0.8759, 0.3834, 0.8759, 0.2846, 0.9423, 0.2846, 0.9423, 0.3834, 0.4292, 0.5673, 0.4292, 0.4678, 0.4956, 0.4678, 0.4956, 0.5673, 0.5396, 0.7981, 0.5973, 0.7985, 0.5969, 0.8651, 0.5392, 0.8647, 0.5989, 0.8879, 0.6567, 0.8879, 0.6567, 0.9545, 0.5989, 0.9545, 0.2475, 0.7605, 0.3053, 0.7605, 0.3053, 0.8272, 0.2475, 0.8272, 0.4292, 0.1105, 0.4292, 0.01162, 0.4956, 0.01164, 0.4956, 0.1105, 0.914, 0.5269, 0.9034, 0.5552, 0.8877, 0.5482, 0.876, 0.5058, 0.8757, 0.9608, 0.889, 0.9224, 0.9054, 0.9224, 0.9183, 0.9608, 0.4931, 0.8768, 0.4825, 0.92, 0.4669, 0.9271, 0.4553, 0.8981, 0.9368, 0.4351, 0.9498, 0.4064, 0.9662, 0.4063, 0.9794, 0.4348, 0.2801, 0.85, 0.2955, 0.85, 0.2954, 0.8609, 0.28, 0.8609, 0.9054, 0.9224, 0.889, 0.9224, 0.8889, 0.9064, 0.9053, 0.9064, 0.2954, 0.8609, 0.3028, 0.9018, 0.2736, 0.9018, 0.28, 0.8609, 0.9435, 0.4876, 0.9368, 0.4614, 0.9794, 0.4611, 0.9727, 0.4874, 0.9368, 0.4614, 0.9368, 0.4351, 0.9794, 0.4348, 0.9794, 0.4611, 0.4796, 0.7781, 0.4931, 0.8055, 0.4553, 0.8267, 0.469, 0.783, 0.4931, 0.8055, 0.493, 0.841, 0.4552, 0.8623, 0.4553, 0.8267, 0.493, 0.841, 0.4931, 0.8768, 0.4553, 0.8981, 0.4552, 0.8623, 0.1208, 0.9062, 0.1277, 0.9357, 0.09855, 0.9357, 0.1054, 0.9062, 0.1277, 0.9357, 0.1346, 0.9617, 0.09193, 0.9617, 0.09855, 0.9357, 0.0, 0.0, 0.0, 0.0, 0.0, 0.0, 0.0, 0.0, 0.9004, 0.4111, 0.914, 0.4552, 0.876, 0.4341, 0.8898, 0.4063, 0.914, 0.4552, 0.9139, 0.4911, 0.8759, 0.4701, 0.876, 0.4341, 0.9139, 0.4911, 0.914, 0.5269, 0.876, 0.5058, 0.8759, 0.4701, 0.9628, 0.5532, 0.9368, 0.5533, 0.9368, 0.5106, 0.9628, 0.5105, 0.0, 0.0, 0.0, 0.0, 0.0, 0.0, 0.0, 0.0, 0.0, 0.0, 0.0, 0.0, 0.0, 0.0, 0.0, 0.0, 0.0, 0.0, 0.0, 0.0, 0.0, 0.0, 0.0, 0.0, 0.4933, 0.6852, 0.4933, 0.7059, 0.4837, 0.7059, 0.4837, 0.6852, 0.9813, 0.0638, 0.9813, 0.08455, 0.9628, 0.08455, 0.972, 0.0638, 0.4837, 0.7492, 0.4837, 0.7288, 0.4933, 0.7288, 0.4933, 0.7491, 0.972, 0.1281, 0.9628, 0.1074, 0.9813, 0.1074, 0.9813, 0.1281, 0.1667, 0.9572, 0.1574, 0.9572, 0.1574, 0.9476, 0.1667, 0.9476, 0.1574, 0.9247, 0.1574, 0.9062, 0.1669, 0.9062, 0.1669, 0.9247, 0.792, 0.9748, 0.7951, 0.9748, 0.7951, 0.9783, 0.792, 0.978, 0.956, 0.9371, 0.9561, 0.9339, 0.9582, 0.9337, 0.9587, 0.9369, 0.7892, 0.9748, 0.792, 0.9748, 0.792, 0.978, 0.7892, 0.9775, 0.8122, 0.9748, 0.815, 0.9748, 0.815, 0.9775, 0.8122, 0.978, 0.2873, 0.9289, 0.2874, 0.9258, 0.29, 0.9261, 0.2894, 0.9291, 0.8091, 0.9748, 0.8122, 0.9748, 0.8122, 0.978, 0.8091, 0.9783, 0.2873, 0.9324, 0.2873, 0.9289, 0.2894, 0.9291, 0.2887, 0.9326, 0.8056, 0.9748, 0.8091, 0.9748, 0.8091, 0.9783, 0.8056, 0.9786, 0.2873, 0.9363, 0.2873, 0.9324, 0.2887, 0.9326, 0.288, 0.9364, 0.8021, 0.9749, 0.8056, 0.9748, 0.8056, 0.9786, 0.8021, 0.9786, 0.9561, 0.9263, 0.9561, 0.9222, 0.9568, 0.9262, 0.2873, 0.9404, 0.2873, 0.9363, 0.288, 0.9364, 0.7985, 0.9748, 0.8021, 0.9749, 0.8021, 0.9786, 0.7985, 0.9786, 0.9561, 0.9302, 0.9561, 0.9263, 0.9568, 0.9262, 0.9575, 0.9301, 0.7951, 0.9748, 0.7985, 0.9748, 0.7985, 0.9786, 0.7951, 0.9783, 0.9561, 0.9339, 0.9561, 0.9302, 0.9575, 0.9301, 0.9582, 0.9337, 0.9575, 0.9301, 0.9568, 0.9262, 0.9575, 0.926, 0.9589, 0.9296, 0.7951, 0.9783, 0.7985, 0.9786, 0.7985, 0.9821, 0.7951, 0.9817, 0.9582, 0.9337, 0.9575, 0.9301, 0.9589, 0.9296, 0.9602, 0.933, 0.792, 0.978, 0.7951, 0.9783, 0.7951, 0.9817, 0.792, 0.981, 0.9587, 0.9369, 0.9582, 0.9337, 0.9602, 0.933, 0.9613, 0.936, 0.7892, 0.9775, 0.792, 0.978, 0.792, 0.981, 0.7892, 0.9801, 0.9592, 0.9395, 0.9587, 0.9369, 0.9613, 0.936, 0.9622, 0.9385, 0.2894, 0.9291, 0.29, 0.9261, 0.2926, 0.9269, 0.2914, 0.9298, 0.8091, 0.9783, 0.8122, 0.978, 0.8122, 0.981, 0.8091, 0.9817, 0.2887, 0.9326, 0.2894, 0.9291, 0.2914, 0.9298, 0.2901, 0.933, 0.8056, 0.9786, 0.8091, 0.9783, 0.8091, 0.9817, 0.8056, 0.9821, 0.288, 0.9364, 0.2887, 0.9326, 0.2901, 0.933, 0.2887, 0.9366, 0.8021, 0.9786, 0.8056, 0.9786, 0.8056, 0.9821, 0.8021, 0.9823, 0.9568, 0.9262, 0.9561, 0.9222, 0.9575, 0.926, 0.2873, 0.9404, 0.288, 0.9364, 0.2887, 0.9366, 0.7985, 0.9786, 0.8021, 0.9786, 0.8021, 0.9823, 0.7985, 0.9821, 0.8091, 0.9817, 0.8122, 0.981, 0.8122, 0.9838, 0.8091, 0.9848, 0.2901, 0.933, 0.2914, 0.9298, 0.2933, 0.9308, 0.2914, 0.9338, 0.8056, 0.9821, 0.8091, 0.9817, 0.8091, 0.9848, 0.8056, 0.9854, 0.2887, 0.9366, 0.2901, 0.933, 0.2914, 0.9338, 0.2894, 0.937, 0.8021, 0.9823, 0.8056, 0.9821, 0.8056, 0.9854, 0.8021, 0.9856, 0.9575, 0.926, 0.9561, 0.9222, 0.9582, 0.9256, 0.2873, 0.9404, 0.2887, 0.9366, 0.2894, 0.937, 0.7985, 0.9821, 0.8021, 0.9823, 0.8021, 0.9856, 0.7985, 0.9854, 0.9589, 0.9296, 0.9575, 0.926, 0.9582, 0.9256, 0.9602, 0.9289, 0.7951, 0.9817, 0.7985, 0.9821, 0.7985, 0.9854, 0.7951, 0.9848, 0.9602, 0.933, 0.9589, 0.9296, 0.9602, 0.9289, 0.9621, 0.9319, 0.792, 0.981, 0.7951, 0.9817, 0.7951, 0.9848, 0.792, 0.9838, 0.9613, 0.936, 0.9602, 0.933, 0.9621, 0.9319, 0.9637, 0.9346, 0.2926, 0.9269, 0.2936, 0.9246, 0.2964, 0.9262, 0.295, 0.9283, 0.9622, 0.9385, 0.9613, 0.936, 0.9637, 0.9346, 0.965, 0.9369, 0.2914, 0.9298, 0.2926, 0.9269, 0.295, 0.9283, 0.2933, 0.9308, 0.7951, 0.9848, 0.7985, 0.9854, 0.7986, 0.9883, 0.7951, 0.9875, 0.9621, 0.9319, 0.9602, 0.9289, 0.9613, 0.9279, 0.9637, 0.9305, 0.792, 0.9838, 0.7951, 0.9848, 0.7951, 0.9875, 0.792, 0.9862, 0.9637, 0.9346, 0.9621, 0.9319, 0.9637, 0.9305, 0.9658, 0.9328, 0.295, 0.9283, 0.2964, 0.9262, 0.2988, 0.9284, 0.2971, 0.9301, 0.965, 0.9369, 0.9637, 0.9346, 0.9658, 0.9328, 0.9674, 0.9348, 0.2933, 0.9308, 0.295, 0.9283, 0.2971, 0.9301, 0.2949, 0.9323, 0.8091, 0.9848, 0.8122, 0.9838, 0.8122, 0.9862, 0.8091, 0.9875, 0.2914, 0.9338, 0.2933, 0.9308, 0.2949, 0.9323, 0.2925, 0.9348, 0.8056, 0.9854, 0.8091, 0.9848, 0.8091, 0.9875, 0.8057, 0.9883, 0.2894, 0.937, 0.2914, 0.9338, 0.2925, 0.9348, 0.2899, 0.9375, 0.8021, 0.9856, 0.8056, 0.9854, 0.8057, 0.9883, 0.8021, 0.9886, 0.9582, 0.9256, 0.9561, 0.9222, 0.9588, 0.9251, 0.2873, 0.9404, 0.2894, 0.937, 0.2899, 0.9375, 0.7985, 0.9854, 0.8021, 0.9856, 0.8021, 0.9886, 0.7986, 0.9883, 0.9602, 0.9289, 0.9582, 0.9256, 0.9588, 0.9251, 0.9613, 0.9279, 0.2925, 0.9348, 0.2949, 0.9323, 0.2963, 0.934, 0.2935, 0.936, 0.9792, 0.0117, 0.9826, 0.01254, 0.9826, 0.01548, 0.9791, 0.01482, 0.2899, 0.9375, 0.2925, 0.9348, 0.2935, 0.936, 0.2904, 0.9381, 0.9756, 0.01142, 0.9792, 0.0117, 0.9791, 0.01482, 0.9755, 0.0146, 0.9588, 0.9251, 0.9561, 0.9222, 0.9592, 0.9245, 0.2873, 0.9404, 0.2899, 0.9375, 0.2904, 0.9381, 0.9721, 0.0117, 0.9756, 0.01142, 0.9755, 0.0146, 0.972, 0.01482, 0.9613, 0.9279, 0.9588, 0.9251, 0.9592, 0.9245, 0.9623, 0.9267, 0.9687, 0.01254, 0.9721, 0.0117, 0.972, 0.01482, 0.9686, 0.01547, 0.9637, 0.9305, 0.9613, 0.9279, 0.9623, 0.9267, 0.965, 0.9287, 0.9656, 0.01389, 0.9687, 0.01254, 0.9686, 0.01547, 0.9656, 0.01654, 0.9658, 0.9328, 0.9637, 0.9305, 0.965, 0.9287, 0.9675, 0.9306, 0.2971, 0.9301, 0.2988, 0.9284, 0.3009, 0.931, 0.2988, 0.9324, 0.9674, 0.9348, 0.9658, 0.9328, 0.9675, 0.9306, 0.9694, 0.9321, 0.2949, 0.9323, 0.2971, 0.9301, 0.2988, 0.9324, 0.2963, 0.934, 0.9826, 0.01254, 0.9858, 0.0139, 0.9858, 0.01654, 0.9826, 0.01548, 0.9656, 0.01654, 0.9686, 0.01547, 0.9686, 0.01882, 0.9655, 0.01955, 0.9675, 0.9306, 0.965, 0.9287, 0.966, 0.9267, 0.9687, 0.928, 0.2988, 0.9324, 0.3009, 0.931, 0.3024, 0.934, 0.3001, 0.9349, 0.9858, 0.01654, 0.9886, 0.01797, 0.9885, 0.02053, 0.9857, 0.01955, 0.2963, 0.934, 0.2988, 0.9324, 0.3001, 0.9349, 0.2973, 0.936, 0.9826, 0.01548, 0.9858, 0.01654, 0.9857, 0.01955, 0.9825, 0.01882, 0.2935, 0.936, 0.2963, 0.934, 0.2973, 0.936, 0.2941, 0.9374, 0.9791, 0.01482, 0.9826, 0.01548, 0.9825, 0.01882, 0.979, 0.01837, 0.2904, 0.9381, 0.2935, 0.936, 0.2941, 0.9374, 0.2908, 0.9388, 0.9755, 0.0146, 0.9791, 0.01482, 0.979, 0.01837, 0.9755, 0.01822, 0.9592, 0.9245, 0.9561, 0.9222, 0.9596, 0.9238, 0.2873, 0.9404, 0.2904, 0.9381, 0.2908, 0.9388, 0.972, 0.01482, 0.9755, 0.0146, 0.9755, 0.01822, 0.9719, 0.01837, 0.9623, 0.9267, 0.9592, 0.9245, 0.9596, 0.9238, 0.963, 0.9253, 0.9686, 0.01547, 0.972, 0.01482, 0.9719, 0.01837, 0.9686, 0.01882, 0.965, 0.9287, 0.9623, 0.9267, 0.963, 0.9253, 0.966, 0.9267, 0.2908, 0.9388, 0.2941, 0.9374, 0.2946, 0.9389, 0.291, 0.9396, 0.9755, 0.01822, 0.979, 0.01837, 0.979, 0.02222, 0.9754, 0.02215, 0.9596, 0.9238, 0.9561, 0.9222, 0.9598, 0.923, 0.2873, 0.9404, 0.2908, 0.9388, 0.291, 0.9396, 0.9719, 0.01837, 0.9755, 0.01822, 0.9754, 0.02215, 0.9719, 0.02222, 0.963, 0.9253, 0.9596, 0.9238, 0.9598, 0.923, 0.9634, 0.9238, 0.9686, 0.01882, 0.9719, 0.01837, 0.9719, 0.02222, 0.9685, 0.02245, 0.966, 0.9267, 0.963, 0.9253, 0.9634, 0.9238, 0.9667, 0.9246, 0.9655, 0.01955, 0.9686, 0.01882, 0.9685, 0.02245, 0.9655, 0.02281, 0.9687, 0.928, 0.966, 0.9267, 0.9667, 0.9246, 0.9695, 0.9253, 0.9628, 0.02053, 0.9655, 0.01955, 0.9655, 0.02281, 0.9628, 0.0233, 0.9857, 0.01955, 0.9885, 0.02053, 0.9885, 0.02331, 0.9857, 0.02282, 0.2973, 0.936, 0.3001, 0.9349, 0.3008, 0.9377, 0.2979, 0.9382, 0.9825, 0.01882, 0.9857, 0.01955, 0.9857, 0.02282, 0.9824, 0.02245, 0.2941, 0.9374, 0.2973, 0.936, 0.2979, 0.9382, 0.2946, 0.9389, 0.979, 0.01837, 0.9825, 0.01882, 0.9824, 0.02245, 0.979, 0.02222, 0.9695, 0.9253, 0.9667, 0.9246, 0.9669, 0.9223, 0.9698, 0.9224, 0.9628, 0.0233, 0.9655, 0.02281, 0.9654, 0.0262, 0.9628, 0.02619, 0.9857, 0.02282, 0.9885, 0.02331, 0.9885, 0.02619, 0.9856, 0.02621, 0.2979, 0.9382, 0.3008, 0.9377, 0.3011, 0.9406, 0.2981, 0.9405, 0.9824, 0.02245, 0.9857, 0.02282, 0.9856, 0.02621, 0.9824, 0.02622, 0.2946, 0.9389, 0.2979, 0.9382, 0.2981, 0.9405, 0.2947, 0.9404, 0.979, 0.02222, 0.9824, 0.02245, 0.9824, 0.02622, 0.979, 0.02622, 0.291, 0.9396, 0.2946, 0.9389, 0.2947, 0.9404, 0.291, 0.9404, 0.9754, 0.02215, 0.979, 0.02222, 0.979, 0.02622, 0.9754, 0.02622, 0.9598, 0.923, 0.9561, 0.9222, 0.9599, 0.9222, 0.2873, 0.9404, 0.291, 0.9396, 0.291, 0.9404, 0.9719, 0.02222, 0.9754, 0.02215, 0.9754, 0.02622, 0.9719, 0.02622, 0.9634, 0.9238, 0.9598, 0.923, 0.9599, 0.9222, 0.9635, 0.9222, 0.9685, 0.02245, 0.9719, 0.02222, 0.9719, 0.02622, 0.9685, 0.02621, 0.9667, 0.9246, 0.9634, 0.9238, 0.9635, 0.9222, 0.9669, 0.9223, 0.9655, 0.02281, 0.9685, 0.02245, 0.9685, 0.02621, 0.9654, 0.0262, 0.9754, 0.02622, 0.979, 0.02622, 0.979, 0.03022, 0.9754, 0.0303, 0.9599, 0.9222, 0.9561, 0.9222, 0.9598, 0.9214, 0.2873, 0.9404, 0.291, 0.9404, 0.291, 0.9412, 0.9719, 0.02622, 0.9754, 0.02622, 0.9754, 0.0303, 0.9719, 0.03021, 0.9635, 0.9222, 0.9599, 0.9222, 0.9598, 0.9214, 0.9634, 0.9207, 0.9685, 0.02621, 0.9719, 0.02622, 0.9719, 0.03021, 0.9685, 0.02997, 0.9669, 0.9223, 0.9635, 0.9222, 0.9634, 0.9207, 0.9666, 0.92, 0.9654, 0.0262, 0.9685, 0.02621, 0.9685, 0.02997, 0.9655, 0.02959, 0.9698, 0.9224, 0.9669, 0.9223, 0.9666, 0.92, 0.9695, 0.9195, 0.9628, 0.02619, 0.9654, 0.0262, 0.9655, 0.02959, 0.9628, 0.02907, 0.9856, 0.02621, 0.9885, 0.02619, 0.9885, 0.02907, 0.9857, 0.02959, 0.2981, 0.9405, 0.3011, 0.9406, 0.3008, 0.9434, 0.2979, 0.9427, 0.9824, 0.02622, 0.9856, 0.02621, 0.9857, 0.02959, 0.9824, 0.02998, 0.2947, 0.9404, 0.2981, 0.9405, 0.2979, 0.9427, 0.2946, 0.942, 0.979, 0.02622, 0.9824, 0.02622, 0.9824, 0.02998, 0.979, 0.03022, 0.291, 0.9404, 0.2947, 0.9404, 0.2946, 0.942, 0.291, 0.9412, 0.9628, 0.02907, 0.9655, 0.02959, 0.9655, 0.03284, 0.9628, 0.03183, 0.9857, 0.02959, 0.9885, 0.02907, 0.9885, 0.03184, 0.9857, 0.03284, 0.2979, 0.9427, 0.3008, 0.9434, 0.3001, 0.9462, 0.2973, 0.9449, 0.9824, 0.02998, 0.9857, 0.02959, 0.9857, 0.03284, 0.9825, 0.03359, 0.2946, 0.942, 0.2979, 0.9427, 0.2973, 0.9449, 0.2941, 0.9435, 0.979, 0.03022, 0.9824, 0.02998, 0.9825, 0.03359, 0.979, 0.03405, 0.291, 0.9412, 0.2946, 0.942, 0.2941, 0.9435, 0.2908, 0.9419, 0.9754, 0.0303, 0.979, 0.03022, 0.979, 0.03405, 0.9755, 0.03421, 0.9598, 0.9214, 0.9561, 0.9222, 0.9596, 0.9206, 0.2873, 0.9404, 0.291, 0.9412, 0.2908, 0.9419, 0.9719, 0.03021, 0.9754, 0.0303, 0.9755, 0.03421, 0.9719, 0.03405, 0.9634, 0.9207, 0.9598, 0.9214, 0.9596, 0.9206, 0.9629, 0.9192, 0.9685, 0.02997, 0.9719, 0.03021, 0.9719, 0.03405, 0.9686, 0.03359, 0.9666, 0.92, 0.9634, 0.9207, 0.9629, 0.9192, 0.966, 0.9179, 0.9655, 0.02959, 0.9685, 0.02997, 0.9686, 0.03359, 0.9655, 0.03284, 0.9695, 0.9195, 0.9666, 0.92, 0.966, 0.9179, 0.9687, 0.9167, 0.9596, 0.9206, 0.9561, 0.9222, 0.9592, 0.9199, 0.2873, 0.9404, 0.2908, 0.9419, 0.2904, 0.9426, 0.9719, 0.03405, 0.9755, 0.03421, 0.9755, 0.03781, 0.972, 0.03758, 0.9629, 0.9192, 0.9596, 0.9206, 0.9592, 0.9199, 0.9623, 0.9178, 0.9686, 0.03359, 0.9719, 0.03405, 0.972, 0.03758, 0.9686, 0.03692, 0.966, 0.9179, 0.9629, 0.9192, 0.9623, 0.9178, 0.965, 0.9159, 0.9655, 0.03284, 0.9686, 0.03359, 0.9686, 0.03692, 0.9656, 0.03583, 0.9687, 0.9167, 0.966, 0.9179, 0.965, 0.9159, 0.9675, 0.9142, 0.3001, 0.9462, 0.3024, 0.9473, 0.3009, 0.9503, 0.2988, 0.9488, 0.9857, 0.03284, 0.9885, 0.03184, 0.9886, 0.03438, 0.9858, 0.03584, 0.2973, 0.9449, 0.3001, 0.9462, 0.2988, 0.9488, 0.2963, 0.9469, 0.9825, 0.03359, 0.9857, 0.03284, 0.9858, 0.03584, 0.9826, 0.03692, 0.2941, 0.9435, 0.2973, 0.9449, 0.2963, 0.9469, 0.2935, 0.9449, 0.979, 0.03405, 0.9825, 0.03359, 0.9826, 0.03692, 0.9791, 0.03758, 0.2908, 0.9419, 0.2941, 0.9435, 0.2935, 0.9449, 0.2904, 0.9426, 0.9755, 0.03421, 0.979, 0.03405, 0.9791, 0.03758, 0.9755, 0.03781, 0.9694, 0.9128, 0.9675, 0.9142, 0.9657, 0.9119, 0.9674, 0.9102, 0.2963, 0.9469, 0.2988, 0.9488, 0.2971, 0.951, 0.2949, 0.9487, 0.9826, 0.03692, 0.9858, 0.03584, 0.9858, 0.03846, 0.9826, 0.03983, 0.2935, 0.9449, 0.2963, 0.9469, 0.2949, 0.9487, 0.2925, 0.9461, 0.9791, 0.03758, 0.9826, 0.03692, 0.9826, 0.03983, 0.9792, 0.04067, 0.2904, 0.9426, 0.2935, 0.9449, 0.2925, 0.9461, 0.2899, 0.9433, 0.9755, 0.03781, 0.9791, 0.03758, 0.9792, 0.04067, 0.9756, 0.04096, 0.9592, 0.9199, 0.9561, 0.9222, 0.9588, 0.9193, 0.2873, 0.9404, 0.2904, 0.9426, 0.2899, 0.9433, 0.972, 0.03758, 0.9755, 0.03781, 0.9756, 0.04096, 0.9721, 0.04067, 0.9623, 0.9178, 0.9592, 0.9199, 0.9588, 0.9193, 0.9613, 0.9166, 0.9686, 0.03692, 0.972, 0.03758, 0.9721, 0.04067, 0.9687, 0.03983, 0.965, 0.9159, 0.9623, 0.9178, 0.9613, 0.9166, 0.9637, 0.9141, 0.9656, 0.03583, 0.9686, 0.03692, 0.9687, 0.03983, 0.9656, 0.03845, 0.9675, 0.9142, 0.965, 0.9159, 0.9637, 0.9141, 0.9657, 0.9119, 0.2988, 0.9488, 0.3009, 0.9503, 0.2988, 0.9529, 0.2971, 0.951, 0.7571, 0.9883, 0.7536, 0.9886, 0.7535, 0.9856, 0.7571, 0.9854, 0.9613, 0.9166, 0.9588, 0.9193, 0.9582, 0.9188, 0.9602, 0.9156, 0.7606, 0.9875, 0.7571, 0.9883, 0.7571, 0.9854, 0.7605, 0.9848, 0.9637, 0.9141, 0.9613, 0.9166, 0.9602, 0.9156, 0.9621, 0.9127, 0.7637, 0.9863, 0.7606, 0.9875, 0.7605, 0.9848, 0.7637, 0.9838, 0.9657, 0.9119, 0.9637, 0.9141, 0.9621, 0.9127, 0.9637, 0.9101, 0.2971, 0.951, 0.2988, 0.9529, 0.2964, 0.9551, 0.295, 0.9528, 0.9674, 0.9102, 0.9657, 0.9119, 0.9637, 0.9101, 0.965, 0.908, 0.2949, 0.9487, 0.2971, 0.951, 0.295, 0.9528, 0.2933, 0.9501, 0.7466, 0.9876, 0.7435, 0.9863, 0.7435, 0.9838, 0.7466, 0.9848, 0.2925, 0.9461, 0.2949, 0.9487, 0.2933, 0.9501, 0.2914, 0.9471, 0.75, 0.9883, 0.7466, 0.9876, 0.7466, 0.9848, 0.75, 0.9854, 0.2899, 0.9433, 0.2925, 0.9461, 0.2914, 0.9471, 0.2894, 0.9438, 0.7536, 0.9886, 0.75, 0.9883, 0.75, 0.9854, 0.7535, 0.9856, 0.9588, 0.9193, 0.9561, 0.9222, 0.9582, 0.9188, 0.2873, 0.9404, 0.2899, 0.9433, 0.2894, 0.9438, 0.2933, 0.9501, 0.295, 0.9528, 0.2926, 0.9542, 0.2914, 0.9512, 0.7466, 0.9848, 0.7435, 0.9838, 0.7434, 0.981, 0.7466, 0.9817, 0.2914, 0.9471, 0.2933, 0.9501, 0.2914, 0.9512, 0.2901, 0.9478, 0.75, 0.9854, 0.7466, 0.9848, 0.7466, 0.9817, 0.75, 0.9821, 0.2894, 0.9438, 0.2914, 0.9471, 0.2901, 0.9478, 0.2887, 0.9441, 0.7535, 0.9856, 0.75, 0.9854, 0.75, 0.9821, 0.7535, 0.9822, 0.9582, 0.9188, 0.9561, 0.9222, 0.9575, 0.9184, 0.2873, 0.9404, 0.2894, 0.9438, 0.2887, 0.9441, 0.7571, 0.9854, 0.7535, 0.9856, 0.7535, 0.9822, 0.7571, 0.9821, 0.9602, 0.9156, 0.9582, 0.9188, 0.9575, 0.9184, 0.9589, 0.9149, 0.7605, 0.9848, 0.7571, 0.9854, 0.7571, 0.9821, 0.7605, 0.9817, 0.9621, 0.9127, 0.9602, 0.9156, 0.9589, 0.9149, 0.9602, 0.9116, 0.7637, 0.9838, 0.7605, 0.9848, 0.7605, 0.9817, 0.7637, 0.981, 0.9637, 0.9101, 0.9621, 0.9127, 0.9602, 0.9116, 0.9613, 0.9087, 0.295, 0.9528, 0.2964, 0.9551, 0.2936, 0.9567, 0.2926, 0.9542, 0.965, 0.908, 0.9637, 0.9101, 0.9613, 0.9087, 0.9622, 0.9064, 0.7605, 0.9817, 0.7571, 0.9821, 0.7571, 0.9785, 0.7605, 0.9783, 0.9602, 0.9116, 0.9589, 0.9149, 0.9575, 0.9144, 0.9582, 0.9109, 0.7637, 0.981, 0.7605, 0.9817, 0.7605, 0.9783, 0.7637, 0.9779, 0.9613, 0.9087, 0.9602, 0.9116, 0.9582, 0.9109, 0.9587, 0.9079, 0.2926, 0.9542, 0.2936, 0.9567, 0.2906, 0.9577, 0.29, 0.955, 0.7434, 0.981, 0.7407, 0.9801, 0.7407, 0.9775, 0.7434, 0.978, 0.2914, 0.9512, 0.2926, 0.9542, 0.29, 0.955, 0.2894, 0.9519, 0.7466, 0.9817, 0.7434, 0.981, 0.7434, 0.978, 0.7466, 0.9783, 0.2901, 0.9478, 0.2914, 0.9512, 0.2894, 0.9519, 0.2887, 0.9483, 0.75, 0.9821, 0.7466, 0.9817, 0.7466, 0.9783, 0.75, 0.9785, 0.2887, 0.9441, 0.2901, 0.9478, 0.2887, 0.9483, 0.288, 0.9444, 0.7535, 0.9822, 0.75, 0.9821, 0.75, 0.9785, 0.7535, 0.9786, 0.9575, 0.9184, 0.9561, 0.9222, 0.9568, 0.9182, 0.2873, 0.9404, 0.2887, 0.9441, 0.288, 0.9444, 0.7571, 0.9821, 0.7535, 0.9822, 0.7535, 0.9786, 0.7571, 0.9785, 0.9589, 0.9149, 0.9575, 0.9184, 0.9568, 0.9182, 0.9575, 0.9144, 0.2887, 0.9483, 0.2894, 0.9519, 0.2873, 0.9521, 0.2873, 0.9484, 0.75, 0.9785, 0.7466, 0.9783, 0.7465, 0.9748, 0.7499, 0.9748, 0.288, 0.9444, 0.2887, 0.9483, 0.2873, 0.9484, 0.2873, 0.9445, 0.7535, 0.9786, 0.75, 0.9785, 0.7499, 0.9748, 0.7535, 0.9748, 0.9568, 0.9182, 0.9561, 0.9222, 0.9561, 0.9181, 0.2873, 0.9404, 0.288, 0.9444, 0.2873, 0.9445, 0.7571, 0.9785, 0.7535, 0.9786, 0.7535, 0.9748, 0.757, 0.9748, 0.9575, 0.9144, 0.9568, 0.9182, 0.9561, 0.9181, 0.9561, 0.9142, 0.7605, 0.9783, 0.7571, 0.9785, 0.757, 0.9748, 0.7605, 0.9748, 0.9582, 0.9109, 0.9575, 0.9144, 0.9561, 0.9142, 0.9561, 0.9107, 0.7637, 0.9779, 0.7605, 0.9783, 0.7605, 0.9748, 0.7636, 0.9748, 0.9587, 0.9079, 0.9582, 0.9109, 0.9561, 0.9107, 0.956, 0.9076, 0.7664, 0.9775, 0.7637, 0.9779, 0.7636, 0.9748, 0.7664, 0.9748, 0.7434, 0.978, 0.7407, 0.9775, 0.7407, 0.9748, 0.7434, 0.9748, 0.2894, 0.9519, 0.29, 0.955, 0.2874, 0.9553, 0.2873, 0.9521, 0.7466, 0.9783, 0.7434, 0.978, 0.7434, 0.9748, 0.7465, 0.9748, 0.9561, 0.9107, 0.9561, 0.9142, 0.9546, 0.9144, 0.954, 0.9109, 0.7636, 0.9748, 0.7605, 0.9748, 0.7605, 0.9713, 0.7636, 0.9716, 0.956, 0.9076, 0.9561, 0.9107, 0.954, 0.9109, 0.9534, 0.9079, 0.7664, 0.9748, 0.7636, 0.9748, 0.7636, 0.9716, 0.7664, 0.9721, 0.7434, 0.9748, 0.7407, 0.9748, 0.7407, 0.9722, 0.7434, 0.9717, 0.2873, 0.9521, 0.2874, 0.9553, 0.2847, 0.955, 0.2852, 0.9519, 0.7465, 0.9748, 0.7434, 0.9748, 0.7434, 0.9717, 0.7465, 0.9713, 0.2873, 0.9484, 0.2873, 0.9521, 0.2852, 0.9519, 0.2858, 0.9483, 0.7499, 0.9748, 0.7465, 0.9748, 0.7465, 0.9713, 0.7499, 0.9711, 0.2873, 0.9445, 0.2873, 0.9484, 0.2858, 0.9483, 0.2865, 0.9444, 0.7535, 0.9748, 0.7499, 0.9748, 0.7499, 0.9711, 0.7535, 0.971, 0.9561, 0.9181, 0.9561, 0.9222, 0.9554, 0.9182, 0.2873, 0.9404, 0.2873, 0.9445, 0.2865, 0.9444, 0.757, 0.9748, 0.7535, 0.9748, 0.7535, 0.971, 0.757, 0.971, 0.9561, 0.9142, 0.9561, 0.9181, 0.9554, 0.9182, 0.9546, 0.9144, 0.7605, 0.9748, 0.757, 0.9748, 0.757, 0.971, 0.7605, 0.9713, 0.7499, 0.9711, 0.7465, 0.9713, 0.7466, 0.9679, 0.75, 0.9675, 0.2865, 0.9444, 0.2858, 0.9483, 0.2844, 0.9478, 0.2858, 0.9442, 0.7535, 0.971, 0.7499, 0.9711, 0.75, 0.9675, 0.7535, 0.9673, 0.9554, 0.9182, 0.9561, 0.9222, 0.9546, 0.9184, 0.2873, 0.9404, 0.2865, 0.9444, 0.2858, 0.9442, 0.757, 0.971, 0.7535, 0.971, 0.7535, 0.9673, 0.7571, 0.9675, 0.9546, 0.9144, 0.9554, 0.9182, 0.9546, 0.9184, 0.9532, 0.9149, 0.7605, 0.9713, 0.757, 0.971, 0.7571, 0.9675, 0.7605, 0.9679, 0.954, 0.9109, 0.9546, 0.9144, 0.9532, 0.9149, 0.9519, 0.9116, 0.7636, 0.9716, 0.7605, 0.9713, 0.7605, 0.9679, 0.7637, 0.9686, 0.9534, 0.9079, 0.954, 0.9109, 0.9519, 0.9116, 0.9508, 0.9087, 0.7664, 0.9721, 0.7636, 0.9716, 0.7637, 0.9686, 0.7664, 0.9695, 0.7434, 0.9717, 0.7407, 0.9722, 0.7407, 0.9696, 0.7434, 0.9686, 0.2852, 0.9519, 0.2847, 0.955, 0.2821, 0.9542, 0.2832, 0.9512, 0.7465, 0.9713, 0.7434, 0.9717, 0.7434, 0.9686, 0.7466, 0.9679, 0.2858, 0.9483, 0.2852, 0.9519, 0.2832, 0.9512, 0.2844, 0.9478, 0.7637, 0.9686, 0.7605, 0.9679, 0.7605, 0.9648, 0.7637, 0.9658, 0.9508, 0.9087, 0.9519, 0.9116, 0.9501, 0.9127, 0.9484, 0.9101, 0.2821, 0.9542, 0.2812, 0.9567, 0.2785, 0.9551, 0.2797, 0.9528, 0.9498, 0.9064, 0.9508, 0.9087, 0.9484, 0.9101, 0.947, 0.908, 0.2832, 0.9512, 0.2821, 0.9542, 0.2797, 0.9528, 0.2813, 0.9501, 0.7466, 0.9679, 0.7434, 0.9686, 0.7434, 0.9658, 0.7466, 0.9648, 0.2844, 0.9478, 0.2832, 0.9512, 0.2813, 0.9501, 0.2832, 0.9471, 0.75, 0.9675, 0.7466, 0.9679, 0.7466, 0.9648, 0.75, 0.9642, 0.2858, 0.9442, 0.2844, 0.9478, 0.2832, 0.9471, 0.2852, 0.9438, 0.7535, 0.9673, 0.75, 0.9675, 0.75, 0.9642, 0.7535, 0.964, 0.9546, 0.9184, 0.9561, 0.9222, 0.954, 0.9188, 0.2873, 0.9404, 0.2858, 0.9442, 0.2852, 0.9438, 0.7571, 0.9675, 0.7535, 0.9673, 0.7535, 0.964, 0.7571, 0.9642, 0.9532, 0.9149, 0.9546, 0.9184, 0.954, 0.9188, 0.9519, 0.9156, 0.7605, 0.9679, 0.7571, 0.9675, 0.7571, 0.9642, 0.7605, 0.9648, 0.9519, 0.9116, 0.9532, 0.9149, 0.9519, 0.9156, 0.9501, 0.9127, 0.2852, 0.9438, 0.2832, 0.9471, 0.282, 0.9461, 0.2846, 0.9433, 0.7535, 0.964, 0.75, 0.9642, 0.75, 0.9613, 0.7535, 0.9611, 0.954, 0.9188, 0.9561, 0.9222, 0.9534, 0.9193, 0.2873, 0.9404, 0.2852, 0.9438, 0.2846, 0.9433, 0.7571, 0.9642, 0.7535, 0.964, 0.7535, 0.9611, 0.7571, 0.9613, 0.9519, 0.9156, 0.954, 0.9188, 0.9534, 0.9193, 0.9508, 0.9166, 0.7605, 0.9648, 0.7571, 0.9642, 0.7571, 0.9613, 0.7605, 0.9621, 0.9501, 0.9127, 0.9519, 0.9156, 0.9508, 0.9166, 0.9484, 0.9141, 0.7637, 0.9658, 0.7605, 0.9648, 0.7605, 0.9621, 0.7637, 0.9634, 0.9484, 0.9101, 0.9501, 0.9127, 0.9484, 0.9141, 0.9463, 0.9119, 0.2797, 0.9528, 0.2785, 0.9551, 0.276, 0.9529, 0.2777, 0.951, 0.947, 0.908, 0.9484, 0.9101, 0.9463, 0.9119, 0.9446, 0.9102, 0.2813, 0.9501, 0.2797, 0.9528, 0.2777, 0.951, 0.2797, 0.9487, 0.7466, 0.9648, 0.7434, 0.9658, 0.7435, 0.9634, 0.7466, 0.9621, 0.2832, 0.9471, 0.2813, 0.9501, 0.2797, 0.9487, 0.282, 0.9461, 0.75, 0.9642, 0.7466, 0.9648, 0.7466, 0.9621, 0.75, 0.9613, 0.9463, 0.9119, 0.9484, 0.9141, 0.9471, 0.9159, 0.9446, 0.9142, 0.2777, 0.951, 0.276, 0.9529, 0.274, 0.9503, 0.2759, 0.9488, 0.9446, 0.9102, 0.9463, 0.9119, 0.9446, 0.9142, 0.9426, 0.9128, 0.2797, 0.9487, 0.2777, 0.951, 0.2759, 0.9488, 0.2783, 0.9469, 0.4611, 0.9783, 0.458, 0.977, 0.4579, 0.9743, 0.461, 0.9754, 0.282, 0.9461, 0.2797, 0.9487, 0.2783, 0.9469, 0.2811, 0.9449, 0.4645, 0.9792, 0.4611, 0.9783, 0.461, 0.9754, 0.4644, 0.976, 0.2846, 0.9433, 0.282, 0.9461, 0.2811, 0.9449, 0.2841, 0.9427, 0.468, 0.9794, 0.4645, 0.9792, 0.4644, 0.976, 0.4679, 0.9763, 0.9534, 0.9193, 0.9561, 0.9222, 0.9529, 0.9199, 0.2873, 0.9404, 0.2846, 0.9433, 0.2841, 0.9427, 0.4716, 0.9792, 0.468, 0.9794, 0.4679, 0.9763, 0.4715, 0.976, 0.9508, 0.9166, 0.9534, 0.9193, 0.9529, 0.9199, 0.9499, 0.9178, 0.475, 0.9783, 0.4716, 0.9792, 0.4715, 0.976, 0.4749, 0.9754, 0.9484, 0.9141, 0.9508, 0.9166, 0.9499, 0.9178, 0.9471, 0.9159, 0.4782, 0.977, 0.475, 0.9783, 0.4749, 0.9754, 0.4781, 0.9743, 0.4679, 0.9763, 0.4644, 0.976, 0.4643, 0.9725, 0.4678, 0.9726, 0.9529, 0.9199, 0.9561, 0.9222, 0.9526, 0.9206, 0.2873, 0.9404, 0.2841, 0.9427, 0.2838, 0.9419, 0.4715, 0.976, 0.4679, 0.9763, 0.4678, 0.9726, 0.4714, 0.9725, 0.9499, 0.9178, 0.9529, 0.9199, 0.9526, 0.9206, 0.9492, 0.9192, 0.4749, 0.9754, 0.4715, 0.976, 0.4714, 0.9725, 0.4748, 0.972, 0.9471, 0.9159, 0.9499, 0.9178, 0.9492, 0.9192, 0.9461, 0.9179, 0.4781, 0.9743, 0.4749, 0.9754, 0.4748, 0.972, 0.4781, 0.9713, 0.9446, 0.9142, 0.9471, 0.9159, 0.9461, 0.9179, 0.9433, 0.9167, 0.481, 0.9729, 0.4781, 0.9743, 0.4781, 0.9713, 0.4809, 0.9703, 0.9426, 0.9128, 0.9446, 0.9142, 0.9433, 0.9167, 0.9411, 0.9158, 0.2783, 0.9469, 0.2759, 0.9488, 0.2747, 0.9462, 0.2773, 0.9449, 0.461, 0.9754, 0.4579, 0.9743, 0.4579, 0.9713, 0.4609, 0.972, 0.2811, 0.9449, 0.2783, 0.9469, 0.2773, 0.9449, 0.2804, 0.9435, 0.4644, 0.976, 0.461, 0.9754, 0.4609, 0.972, 0.4643, 0.9725, 0.2841, 0.9427, 0.2811, 0.9449, 0.2804, 0.9435, 0.2838, 0.9419, 0.4809, 0.9703, 0.4781, 0.9713, 0.478, 0.968, 0.4809, 0.9675, 0.4579, 0.9713, 0.4552, 0.9703, 0.4552, 0.9675, 0.4578, 0.968, 0.2773, 0.9449, 0.2747, 0.9462, 0.2739, 0.9435, 0.2767, 0.9428, 0.4609, 0.972, 0.4579, 0.9713, 0.4578, 0.968, 0.4609, 0.9684, 0.2804, 0.9435, 0.2773, 0.9449, 0.2767, 0.9428, 0.28, 0.942, 0.4643, 0.9725, 0.4609, 0.972, 0.4609, 0.9684, 0.4642, 0.9686, 0.2838, 0.9419, 0.2804, 0.9435, 0.28, 0.942, 0.2835, 0.9412, 0.4678, 0.9726, 0.4643, 0.9725, 0.4642, 0.9686, 0.4678, 0.9687, 0.9526, 0.9206, 0.9561, 0.9222, 0.9524, 0.9214, 0.2873, 0.9404, 0.2838, 0.9419, 0.2835, 0.9412, 0.4714, 0.9725, 0.4678, 0.9726, 0.4678, 0.9687, 0.4713, 0.9686, 0.9492, 0.9192, 0.9526, 0.9206, 0.9524, 0.9214, 0.9488, 0.9207, 0.4748, 0.972, 0.4714, 0.9725, 0.4713, 0.9686, 0.4748, 0.9684, 0.9461, 0.9179, 0.9492, 0.9192, 0.9488, 0.9207, 0.9455, 0.92, 0.4781, 0.9713, 0.4748, 0.972, 0.4748, 0.9684, 0.478, 0.968, 0.9433, 0.9167, 0.9461, 0.9179, 0.9455, 0.92, 0.9426, 0.9195, 0.2873, 0.9404, 0.2835, 0.9412, 0.2835, 0.9404, 0.4713, 0.9686, 0.4678, 0.9687, 0.4677, 0.9646, 0.4713, 0.9646, 0.9488, 0.9207, 0.9524, 0.9214, 0.9523, 0.9222, 0.9486, 0.9222, 0.4748, 0.9684, 0.4713, 0.9686, 0.4713, 0.9646, 0.4748, 0.9646, 0.9455, 0.92, 0.9488, 0.9207, 0.9486, 0.9222, 0.9453, 0.9223, 0.478, 0.968, 0.4748, 0.9684, 0.4748, 0.9646, 0.478, 0.9647, 0.9426, 0.9195, 0.9455, 0.92, 0.9453, 0.9223, 0.9423, 0.9224, 0.4809, 0.9675, 0.478, 0.968, 0.478, 0.9647, 0.4809, 0.9647, 0.4578, 0.968, 0.4552, 0.9675, 0.4552, 0.9647, 0.4578, 0.9647, 0.2767, 0.9428, 0.2739, 0.9435, 0.2736, 0.9406, 0.2765, 0.9405, 0.4609, 0.9684, 0.4578, 0.968, 0.4578, 0.9647, 0.4609, 0.9647, 0.28, 0.942, 0.2767, 0.9428, 0.2765, 0.9405, 0.2798, 0.9404, 0.4642, 0.9686, 0.4609, 0.9684, 0.4609, 0.9647, 0.4642, 0.9646, 0.2835, 0.9412, 0.28, 0.942, 0.2798, 0.9404, 0.2835, 0.9404, 0.4678, 0.9687, 0.4642, 0.9686, 0.4642, 0.9646, 0.4677, 0.9646, 0.9524, 0.9214, 0.9561, 0.9222, 0.9523, 0.9222, 0.2765, 0.9405, 0.2736, 0.9406, 0.2739, 0.9377, 0.2767, 0.9382, 0.4609, 0.9647, 0.4578, 0.9647, 0.4578, 0.9613, 0.4609, 0.9609, 0.2798, 0.9404, 0.2765, 0.9405, 0.2767, 0.9382, 0.28, 0.9389, 0.4642, 0.9646, 0.4609, 0.9647, 0.4609, 0.9609, 0.4642, 0.9607, 0.2835, 0.9404, 0.2798, 0.9404, 0.28, 0.9389, 0.2835, 0.9396, 0.4677, 0.9646, 0.4642, 0.9646, 0.4642, 0.9607, 0.4678, 0.9606, 0.9523, 0.9222, 0.9561, 0.9222, 0.9524, 0.923, 0.2873, 0.9404, 0.2835, 0.9404, 0.2835, 0.9396, 0.4713, 0.9646, 0.4677, 0.9646, 0.4678, 0.9606, 0.4713, 0.9607, 0.9486, 0.9222, 0.9523, 0.9222, 0.9524, 0.923, 0.9488, 0.9238, 0.4748, 0.9646, 0.4713, 0.9646, 0.4713, 0.9607, 0.4748, 0.9609, 0.9453, 0.9223, 0.9486, 0.9222, 0.9488, 0.9238, 0.9455, 0.9246, 0.478, 0.9647, 0.4748, 0.9646, 0.4748, 0.9609, 0.478, 0.9613, 0.9423, 0.9224, 0.9453, 0.9223, 0.9455, 0.9246, 0.9426, 0.9253, 0.4809, 0.9647, 0.478, 0.9647, 0.478, 0.9613, 0.4809, 0.9618, 0.4578, 0.9647, 0.4552, 0.9647, 0.4552, 0.9618, 0.4578, 0.9613, 0.9488, 0.9238, 0.9524, 0.923, 0.9526, 0.9238, 0.9492, 0.9253, 0.4748, 0.9609, 0.4713, 0.9607, 0.4714, 0.9568, 0.4748, 0.9573, 0.9455, 0.9246, 0.9488, 0.9238, 0.9492, 0.9253, 0.9461, 0.9267, 0.478, 0.9613, 0.4748, 0.9609, 0.4748, 0.9573, 0.4781, 0.958, 0.9426, 0.9253, 0.9455, 0.9246, 0.9461, 0.9267, 0.9433, 0.928, 0.4809, 0.9618, 0.478, 0.9613, 0.4781, 0.958, 0.4809, 0.959, 0.4578, 0.9613, 0.4552, 0.9618, 0.4552, 0.959, 0.4579, 0.958, 0.2767, 0.9382, 0.2739, 0.9377, 0.2747, 0.9349, 0.2773, 0.9361, 0.4609, 0.9609, 0.4578, 0.9613, 0.4579, 0.958, 0.4609, 0.9573, 0.28, 0.9389, 0.2767, 0.9382, 0.2773, 0.9361, 0.2804, 0.9374, 0.4642, 0.9607, 0.4609, 0.9609, 0.4609, 0.9573, 0.4643, 0.9568, 0.2835, 0.9396, 0.28, 0.9389, 0.2804, 0.9374, 0.2838, 0.9388, 0.4678, 0.9606, 0.4642, 0.9607, 0.4643, 0.9568, 0.4678, 0.9567, 0.9524, 0.923, 0.9561, 0.9222, 0.9526, 0.9238, 0.2873, 0.9404, 0.2835, 0.9396, 0.2838, 0.9388, 0.4713, 0.9607, 0.4678, 0.9606, 0.4678, 0.9567, 0.4714, 0.9568, 0.4609, 0.9573, 0.4579, 0.958, 0.4579, 0.955, 0.461, 0.9539, 0.2804, 0.9374, 0.2773, 0.9361, 0.2783, 0.934, 0.2811, 0.936, 0.4643, 0.9568, 0.4609, 0.9573, 0.461, 0.9539, 0.4644, 0.9533, 0.2838, 0.9388, 0.2804, 0.9374, 0.2811, 0.936, 0.2841, 0.9381, 0.4678, 0.9567, 0.4643, 0.9568, 0.4644, 0.9533, 0.4679, 0.9531, 0.9526, 0.9238, 0.9561, 0.9222, 0.9529, 0.9245, 0.2873, 0.9404, 0.2838, 0.9388, 0.2841, 0.9381, 0.4714, 0.9568, 0.4678, 0.9567, 0.4679, 0.9531, 0.4715, 0.9533, 0.9492, 0.9253, 0.9526, 0.9238, 0.9529, 0.9245, 0.9499, 0.9267, 0.4748, 0.9573, 0.4714, 0.9568, 0.4715, 0.9533, 0.4749, 0.9539, 0.9461, 0.9267, 0.9492, 0.9253, 0.9499, 0.9267, 0.9471, 0.9287, 0.4781, 0.958, 0.4748, 0.9573, 0.4749, 0.9539, 0.4781, 0.955, 0.9433, 0.928, 0.9461, 0.9267, 0.9471, 0.9287, 0.9446, 0.9306, 0.4809, 0.959, 0.4781, 0.958, 0.4781, 0.955, 0.481, 0.9565, 0.9411, 0.9291, 0.9433, 0.928, 0.9446, 0.9306, 0.9426, 0.9321, 0.2773, 0.9361, 0.2747, 0.9349, 0.2759, 0.9324, 0.2783, 0.934, 0.4749, 0.9539, 0.4715, 0.9533, 0.4716, 0.9502, 0.475, 0.951, 0.9471, 0.9287, 0.9499, 0.9267, 0.9508, 0.9279, 0.9484, 0.9305, 0.4781, 0.955, 0.4749, 0.9539, 0.475, 0.951, 0.4782, 0.9524, 0.9446, 0.9306, 0.9471, 0.9287, 0.9484, 0.9305, 0.9463, 0.9328, 0.2759, 0.9324, 0.274, 0.931, 0.276, 0.9284, 0.2777, 0.9301, 0.9426, 0.9321, 0.9446, 0.9306, 0.9463, 0.9328, 0.9446, 0.9348, 0.2783, 0.934, 0.2759, 0.9324, 0.2777, 0.9301, 0.2797, 0.9323, 0.461, 0.9539, 0.4579, 0.955, 0.458, 0.9524, 0.4611, 0.951, 0.2811, 0.936, 0.2783, 0.934, 0.2797, 0.9323, 0.282, 0.9348, 0.4644, 0.9533, 0.461, 0.9539, 0.4611, 0.951, 0.4645, 0.9502, 0.2841, 0.9381, 0.2811, 0.936, 0.282, 0.9348, 0.2846, 0.9375, 0.4679, 0.9531, 0.4644, 0.9533, 0.4645, 0.9502, 0.468, 0.9499, 0.9529, 0.9245, 0.9561, 0.9222, 0.9534, 0.9251, 0.2873, 0.9404, 0.2841, 0.9381, 0.2846, 0.9375, 0.4715, 0.9533, 0.4679, 0.9531, 0.468, 0.9499, 0.4716, 0.9502, 0.9499, 0.9267, 0.9529, 0.9245, 0.9534, 0.9251, 0.9508, 0.9279, 0.282, 0.9348, 0.2797, 0.9323, 0.2813, 0.9308, 0.2832, 0.9338, 0.8057, 0.9613, 0.8091, 0.9621, 0.8091, 0.9648, 0.8056, 0.9642, 0.2846, 0.9375, 0.282, 0.9348, 0.2832, 0.9338, 0.2852, 0.937, 0.8021, 0.9611, 0.8057, 0.9613, 0.8056, 0.9642, 0.8021, 0.964, 0.9534, 0.9251, 0.9561, 0.9222, 0.954, 0.9256, 0.2873, 0.9404, 0.2846, 0.9375, 0.2852, 0.937, 0.7986, 0.9613, 0.8021, 0.9611, 0.8021, 0.964, 0.7985, 0.9642, 0.9508, 0.9279, 0.9534, 0.9251, 0.954, 0.9256, 0.952, 0.9289, 0.7951, 0.9621, 0.7986, 0.9613, 0.7985, 0.9642, 0.7951, 0.9648, 0.9484, 0.9305, 0.9508, 0.9279, 0.952, 0.9289, 0.9501, 0.9319, 0.792, 0.9634, 0.7951, 0.9621, 0.7951, 0.9648, 0.792, 0.9658, 0.9463, 0.9328, 0.9484, 0.9305, 0.9501, 0.9319, 0.9484, 0.9346, 0.2777, 0.9301, 0.276, 0.9284, 0.2785, 0.9262, 0.2797, 0.9283, 0.9446, 0.9348, 0.9463, 0.9328, 0.9484, 0.9346, 0.947, 0.9369, 0.2797, 0.9323, 0.2777, 0.9301, 0.2797, 0.9283, 0.2813, 0.9308, 0.8091, 0.9621, 0.8122, 0.9634, 0.8122, 0.9658, 0.8091, 0.9648, 0.9501, 0.9319, 0.952, 0.9289, 0.9532, 0.9296, 0.9519, 0.933, 0.792, 0.9658, 0.7951, 0.9648, 0.7951, 0.968, 0.792, 0.9686, 0.9484, 0.9346, 0.9501, 0.9319, 0.9519, 0.933, 0.9508, 0.936, 0.2797, 0.9283, 0.2785, 0.9262, 0.2812, 0.9246, 0.2821, 0.9269, 0.947, 0.9369, 0.9484, 0.9346, 0.9508, 0.936, 0.9498, 0.9385, 0.2813, 0.9308, 0.2797, 0.9283, 0.2821, 0.9269, 0.2832, 0.9298, 0.8091, 0.9648, 0.8122, 0.9658, 0.8122, 0.9686, 0.8091, 0.968, 0.2832, 0.9338, 0.2813, 0.9308, 0.2832, 0.9298, 0.2844, 0.933, 0.8056, 0.9642, 0.8091, 0.9648, 0.8091, 0.968, 0.8056, 0.9675, 0.2852, 0.937, 0.2832, 0.9338, 0.2844, 0.933, 0.2858, 0.9366, 0.8021, 0.964, 0.8056, 0.9642, 0.8056, 0.9675, 0.8021, 0.9674, 0.954, 0.9256, 0.9561, 0.9222, 0.9546, 0.926, 0.2873, 0.9404, 0.2852, 0.937, 0.2858, 0.9366, 0.7985, 0.9642, 0.8021, 0.964, 0.8021, 0.9674, 0.7985, 0.9675, 0.952, 0.9289, 0.954, 0.9256, 0.9546, 0.926, 0.9532, 0.9296, 0.7951, 0.9648, 0.7985, 0.9642, 0.7985, 0.9675, 0.7951, 0.968, 0.8056, 0.9675, 0.8091, 0.968, 0.8091, 0.9713, 0.8056, 0.9711, 0.2858, 0.9366, 0.2844, 0.933, 0.2858, 0.9326, 0.2865, 0.9364, 0.8021, 0.9674, 0.8056, 0.9675, 0.8056, 0.9711, 0.8021, 0.9711, 0.9546, 0.926, 0.9561, 0.9222, 0.9554, 0.9262, 0.2873, 0.9404, 0.2858, 0.9366, 0.2865, 0.9364, 0.7985, 0.9675, 0.8021, 0.9674, 0.8021, 0.9711, 0.7985, 0.9711, 0.9532, 0.9296, 0.9546, 0.926, 0.9554, 0.9262, 0.9546, 0.9301, 0.7951, 0.968, 0.7985, 0.9675, 0.7985, 0.9711, 0.7951, 0.9713, 0.9519, 0.933, 0.9532, 0.9296, 0.9546, 0.9301, 0.954, 0.9337, 0.792, 0.9686, 0.7951, 0.968, 0.7951, 0.9713, 0.792, 0.9717, 0.9508, 0.936, 0.9519, 0.933, 0.954, 0.9337, 0.9534, 0.9369, 0.7892, 0.9695, 0.792, 0.9686, 0.792, 0.9717, 0.7892, 0.9721, 0.9498, 0.9385, 0.9508, 0.936, 0.9534, 0.9369, 0.9529, 0.9395, 0.2832, 0.9298, 0.2821, 0.9269, 0.2847, 0.9261, 0.2852, 0.9291, 0.8091, 0.968, 0.8122, 0.9686, 0.8122, 0.9717, 0.8091, 0.9713, 0.2844, 0.933, 0.2832, 0.9298, 0.2852, 0.9291, 0.2858, 0.9326, 0.792, 0.9717, 0.7951, 0.9713, 0.7951, 0.9748, 0.792, 0.9748, 0.9534, 0.9369, 0.954, 0.9337, 0.9561, 0.9339, 0.956, 0.9371, 0.7892, 0.9721, 0.792, 0.9717, 0.792, 0.9748, 0.7892, 0.9748, 0.8122, 0.9717, 0.815, 0.9721, 0.815, 0.9748, 0.8122, 0.9748, 0.2852, 0.9291, 0.2847, 0.9261, 0.2874, 0.9258, 0.2873, 0.9289, 0.8091, 0.9713, 0.8122, 0.9717, 0.8122, 0.9748, 0.8091, 0.9748, 0.2858, 0.9326, 0.2852, 0.9291, 0.2873, 0.9289, 0.2873, 0.9324, 0.8056, 0.9711, 0.8091, 0.9713, 0.8091, 0.9748, 0.8056, 0.9748, 0.2865, 0.9364, 0.2858, 0.9326, 0.2873, 0.9324, 0.2873, 0.9363, 0.8021, 0.9711, 0.8056, 0.9711, 0.8056, 0.9748, 0.8021, 0.9749, 0.9554, 0.9262, 0.9561, 0.9222, 0.9561, 0.9263, 0.2873, 0.9404, 0.2865, 0.9364, 0.2873, 0.9363, 0.7985, 0.9711, 0.8021, 0.9711, 0.8021, 0.9749, 0.7985, 0.9748, 0.9546, 0.9301, 0.9554, 0.9262, 0.9561, 0.9263, 0.9561, 0.9302, 0.7951, 0.9713, 0.7985, 0.9711, 0.7985, 0.9748, 0.7951, 0.9748, 0.954, 0.9337, 0.9546, 0.9301, 0.9561, 0.9302, 0.9561, 0.9339, 0.4229, 0.8917, 0.4091, 0.9497, 0.3577, 0.9497, 0.3409, 0.8937, 0.7066, 0.7226, 0.7063, 0.7843, 0.678, 0.7847, 0.676, 0.7229, 0.9669, 0.7064, 0.95, 0.7612, 0.8986, 0.7612, 0.8851, 0.7064, 0.7112, 0.5096, 0.7086, 0.5715, 0.6804, 0.5718, 0.676, 0.51, 0.6813, 0.8075, 0.7066, 0.8077, 0.7066, 0.8787, 0.6813, 0.8785, 0.7064, 0.9532, 0.6813, 0.9534, 0.6813, 0.9018, 0.7064, 0.9016, 0.709, 0.4108, 0.7112, 0.4464, 0.676, 0.4468, 0.6777, 0.4111, 0.7112, 0.4464, 0.7112, 0.5096, 0.676, 0.51, 0.676, 0.4468, 0.9732, 0.6166, 0.9797, 0.6493, 0.8757, 0.6493, 0.8839, 0.6166, 0.9797, 0.6493, 0.9669, 0.7064, 0.8851, 0.7064, 0.8757, 0.6493, 0.7057, 0.6237, 0.7066, 0.6594, 0.676, 0.6598, 0.6764, 0.6241, 0.7066, 0.6594, 0.7066, 0.7226, 0.676, 0.7229, 0.676, 0.6598, 0.4239, 0.8034, 0.4324, 0.8345, 0.3281, 0.8365, 0.3344, 0.8043, 0.4324, 0.8345, 0.4229, 0.8917, 0.3409, 0.8937, 0.3281, 0.8365, 0.4137, 0.7781, 0.4239, 0.8034, 0.3344, 0.8043, 0.343, 0.7781, 0.7048, 0.5947, 0.7057, 0.6237, 0.6764, 0.6241, 0.6765, 0.595, 0.9646, 0.59, 0.9732, 0.6166, 0.8839, 0.6166, 0.8939, 0.59, 0.7071, 0.3818, 0.709, 0.4108, 0.6777, 0.4111, 0.6788, 0.3821])
me_cube.materials.append(mat_material)
me_cube.use_remesh_preserve_volume = False
me_cube.use_remesh_preserve_attributes = False
me_cube.use_mirror_vertex_groups = False
me_cube.use_paint_bone_selection = False
me_cube.use_paint_mask = True
me_cube.update()

# ---- objects
ob_cube = bpy.data.objects.new('Cube', me_cube)
ob_lamp = bpy.data.objects.new('Lamp', light_lamp)
ob_camera = bpy.data.objects.new('Camera', cam_camera)

# ---- transforms, parenting, visibility, modifiers, constraints
ob_cube.location = (0.0, 0.0, 0.0)
ob_cube.lock_rotations_4d = False
ob_cube.empty_display_type = 'ARROWS'
ob_cube.lineart.crease_threshold = 0.0
_m = ob_cube.modifiers.new('Mirror', 'MIRROR')
ob_lamp.location = (1.169, -2.762, 3.421)
ob_lamp.rotation_euler = (0.6503, 0.05522, 1.866)
ob_lamp.lock_rotations_4d = False
ob_lamp.empty_display_type = 'ARROWS'
ob_lamp.color = (0.0, 0.0, 0.0, 0.0)
ob_lamp.lineart.crease_threshold = 0.0
ob_camera.location = (7.481, -6.508, 5.344)
ob_camera.rotation_euler = (1.109, 0.0, 0.8149)
ob_camera.lock_rotations_4d = False
ob_camera.empty_display_type = 'ARROWS'
ob_camera.color = (0.0, 0.0, 0.0, 0.0)
ob_camera.display_type = 'WIRE'
ob_camera.lineart.crease_threshold = 0.0

# ---- collection membership
col_collection_1.objects.link(ob_cube)
col_collection_1.objects.link(ob_lamp)
col_collection_1.objects.link(ob_camera)

# ---- scene / render settings (as saved in the file)
scene.camera = ob_camera
scene.frame_start = 1; scene.frame_end = 250; scene.frame_set(86)
scene.render.engine = 'BLENDER_EEVEE_NEXT'
scene.render.resolution_percentage = 50
scene.render.dither_intensity = 0.0
scene.cycles.use_denoising = False
scene.cycles.samples = 128
scene.cycles.sampling_pattern = 'TABULATED_SOBOL'
scene.cycles.use_adaptive_sampling = False
scene.cycles.use_light_tree = False
scene.cycles.blur_glossy = 0.0
scene.cycles.sample_clamp_indirect = 0.0
scene.view_settings.view_transform = 'Standard'
bpy.context.view_layer.update()
